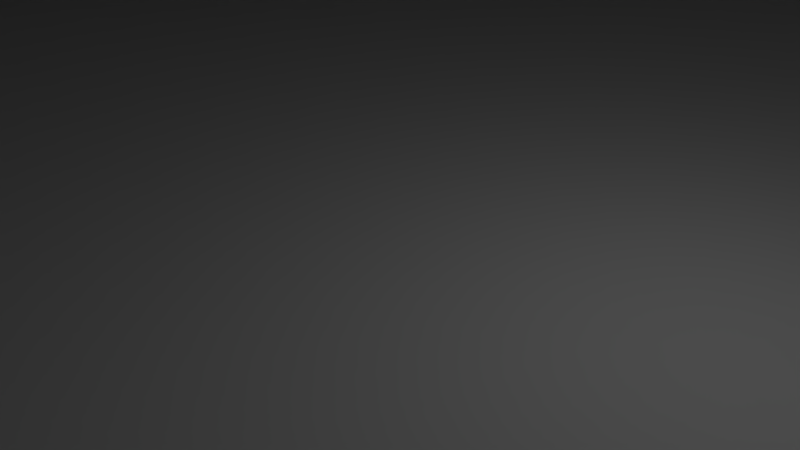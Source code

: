 # Source: canonBossV2.blend  (saved by Blender 2.78.0; exported with 4.5.12 LTS)
import bpy
from mathutils import Matrix  # noqa: F401  (used for matrix-valued properties, if any)

bpy.ops.wm.read_factory_settings(use_empty=True)
scene = bpy.context.scene
scene.name = 'Scene'

# ---- collections
col_collection_1 = bpy.data.collections.new('Collection 1'); scene.collection.children.link(col_collection_1)

# ---- world
world_world = bpy.data.worlds.new('World'); scene.world = world_world
world_world.color = (0.05088, 0.05088, 0.05088)
world_world.use_sun_shadow = False
world_world.sun_shadow_jitter_overblur = 0.0
world_world.cycles.sampling_method = 'MANUAL'

# ---- cameras
cam_camera = bpy.data.cameras.new('Camera')
cam_camera.clip_end = 100.0
cam_camera.lens = 35.0
cam_camera.sensor_width = 32.0
cam_camera.sensor_height = 18.0
cam_camera.ortho_scale = 7.314
cam_camera.dof.focus_distance = 0.0
cam_camera.dof.aperture_fstop = 128.0

# ---- lights
light_lamp = bpy.data.lights.new('Lamp', 'POINT')
light_lamp.transmission_factor = 0.0
light_lamp.cutoff_distance = 30.0
light_lamp.energy = 100.0
light_lamp.shadow_buffer_clip_start = 1.001
light_lamp.shadow_soft_size = 0.1
light_lamp.shadow_maximum_resolution = 0.006
light_lamp.use_absolute_resolution = True

# ---- meshes
me_cube_001 = bpy.data.meshes.new('Cube.001')
me_cube_001.from_pydata([(-1.0, -1.0, -1.0), (-1.0, -1.0, 1.0), (-0.6239, 1.479, -0.6239), (-0.6239, 1.479, 0.6239), (1.0, -1.0, -1.0), (1.0, -1.0, 1.0), (0.6239, 1.479, -0.6239), (0.6239, 1.479, 0.6239), (-0.6239, 3.068, 0.6239), (-0.6239, 3.068, -0.6239), (0.6239, 3.068, -0.6239), (0.6239, 3.068, 0.6239), (-0.6239, 17.74, 0.6239), (-0.6239, 17.74, -0.6239), (0.6239, 17.74, -0.6239), (0.6239, 17.74, 0.6239), (-1.227, 19.37, 1.227), (-1.227, 19.37, -1.227), (1.227, 19.37, -1.227), (1.227, 19.37, 1.227), (-1.227, 19.37, 1.227), (-1.227, 19.37, -1.227), (1.227, 19.37, -1.227), (1.227, 19.37, 1.227), (-1.227, 19.37, 1.227), (-1.227, 19.37, -1.227), (1.227, 19.37, -1.227), (1.227, 19.37, 1.227), (-1.227, 19.58, 1.227), (-1.227, 19.58, -1.227), (1.227, 19.58, -1.227), (1.227, 19.58, 1.227), (-0.6239, 17.74, 0.6239), (-0.6239, 17.74, -0.6239), (0.6239, 17.74, -0.6239), (0.6239, 17.74, 0.6239), (-1.227, 19.37, 1.227), (-1.227, 19.37, -1.227), (1.227, 19.37, -1.227), (1.227, 19.37, 1.227), (-1.227, 19.37, 1.227), (-1.227, 19.37, -1.227), (1.227, 19.37, -1.227), (1.227, 19.37, 1.227), (-1.227, 19.58, 1.227), (-1.227, 19.58, -1.227), (1.227, 19.58, -1.227), (1.227, 19.58, 1.227)], [], [(0, 1, 3, 2), (2, 3, 8, 9), (6, 7, 5, 4), (4, 5, 1, 0), (2, 6, 4, 0), (7, 3, 1, 5), (8, 11, 15, 12), (7, 6, 10, 11), (6, 2, 9, 10), (3, 7, 11, 8), (15, 14, 18, 19), (9, 8, 12, 13), (11, 10, 14, 15), (10, 9, 13, 14), (14, 13, 17, 18), (12, 15, 19, 16), (13, 12, 16, 17), (15, 14, 13, 12), (16, 19, 23, 20), (17, 16, 20, 21), (19, 18, 22, 23), (18, 17, 21, 22), (20, 23, 27, 24), (21, 20, 24, 25), (23, 22, 26, 27), (22, 21, 25, 26), (27, 26, 30, 31), (26, 25, 29, 30), (24, 27, 31, 28), (25, 24, 28, 29), (35, 39, 38, 34), (34, 38, 37, 33), (32, 36, 39, 35), (33, 37, 36, 32), (43, 47, 46, 42), (42, 46, 45, 41), (40, 44, 47, 43), (41, 45, 44, 40)])
me_cube_001.polygons.foreach_set('use_smooth', [True] * 38)
_uv = me_cube_001.uv_layers.new(name='UVMap')
_uv.uv.foreach_set('vector', [0.1703, 1.0, 0.0, 1.0, 0.03203, 0.867, 0.1383, 0.867, 0.1383, 0.867, 0.03203, 0.867, 0.03203, 0.7823, 0.1383, 0.7823, 0.3087, 0.133, 0.2024, 0.133, 0.1703, 3.817e-08, 0.3407, 0.0, 0.8297, 0.1067, 0.8297, 1.272e-08, 1.0, 0.0, 1.0, 0.1067, 0.5431, 0.867, 0.6493, 0.867, 0.6814, 1.0, 0.511, 1.0, 0.479, 0.133, 0.3727, 0.133, 0.3407, 3.181e-08, 0.511, 0.0, 0.3727, 0.2177, 0.479, 0.2177, 0.479, 1.0, 0.3727, 1.0, 0.2024, 0.133, 0.3087, 0.133, 0.3087, 0.2177, 0.2024, 0.2177, 0.6493, 0.867, 0.5431, 0.867, 0.5431, 0.7823, 0.6493, 0.7823, 0.3727, 0.133, 0.479, 0.133, 0.479, 0.2177, 0.3727, 0.2177, 0.6814, 0.3606, 0.6814, 0.294, 0.8297, 0.2619, 0.8297, 0.3928, 0.1383, 0.7823, 0.03203, 0.7823, 0.03203, 0.0, 0.1383, 0.0, 0.2024, 0.2177, 0.3087, 0.2177, 0.3087, 1.0, 0.2024, 1.0, 0.6493, 0.7823, 0.5431, 0.7823, 0.5431, 0.0, 0.6493, 0.0, 0.6814, 0.2297, 0.6814, 0.1631, 0.8297, 0.1309, 0.8297, 0.2619, 0.8297, 0.4249, 0.8297, 0.4915, 0.6814, 0.5237, 0.6814, 0.3928, 0.8297, 0.03217, 0.8297, 0.09876, 0.6814, 0.1309, 0.6814, 0.0, 0.8297, 0.1067, 0.8297, 0.1733, 0.9359, 0.1733, 0.9359, 0.1067, 0.0, 0.0, 0.0, 0.0, 0.0, 0.0, 0.0, 0.0, 0.0, 0.0, 0.0, 0.0, 0.0, 0.0, 0.0, 0.0, 0.0, 0.0, 0.0, 0.0, 0.0, 0.0, 0.0, 0.0, 0.0, 0.0, 0.0, 0.0, 0.0, 0.0, 0.0, 0.0, 0.0, 0.0, 0.0, 0.0, 0.0, 0.0, 0.0, 0.0, 0.0, 0.0, 0.0, 0.0, 0.0, 0.0, 0.0, 0.0, 0.0, 0.0, 0.0, 0.0, 0.0, 0.0, 0.0, 0.0, 0.0, 0.0, 0.0, 0.0, 0.0, 0.0, 0.0, 0.0, 0.8647, 0.1733, 0.8647, 0.3042, 0.8472, 0.3042, 0.8472, 0.1733, 0.8297, 0.4352, 0.8297, 0.3042, 0.8472, 0.3042, 0.8472, 0.4352, 0.8472, 0.1733, 0.8472, 0.3042, 0.8297, 0.3042, 0.8297, 0.1733, 0.8472, 0.4352, 0.8472, 0.3042, 0.8647, 0.3042, 0.8647, 0.4352, 0.6814, 0.3606, 0.8297, 0.3928, 0.8297, 0.2619, 0.6814, 0.294, 0.6814, 0.2297, 0.8297, 0.2619, 0.8297, 0.1309, 0.6814, 0.1631, 0.8297, 0.4249, 0.6814, 0.3928, 0.6814, 0.5237, 0.8297, 0.4915, 0.8297, 0.03217, 0.6814, 0.0, 0.6814, 0.1309, 0.8297, 0.09876, 0.8647, 0.1733, 0.8472, 0.1733, 0.8472, 0.3042, 0.8647, 0.3042, 0.8297, 0.4352, 0.8472, 0.4352, 0.8472, 0.3042, 0.8297, 0.3042, 0.8472, 0.1733, 0.8297, 0.1733, 0.8297, 0.3042, 0.8472, 0.3042, 0.8472, 0.4352, 0.8647, 0.4352, 0.8647, 0.3042, 0.8472, 0.3042])
_ca = me_cube_001.color_attributes.new('Col', 'BYTE_COLOR', 'CORNER')
_ca.data.foreach_set('color', [1.0, 0.009721, 0.01161, 1.0, 1.0, 0.009721, 0.01161, 1.0, 1.0, 0.009721, 0.01161, 1.0, 1.0, 0.009721, 0.01161, 1.0, 1.0, 0.009721, 0.01161, 1.0, 1.0, 0.009721, 0.01161, 1.0, 1.0, 0.009721, 0.01161, 1.0, 1.0, 0.009721, 0.01161, 1.0, 1.0, 0.009721, 0.01161, 1.0, 1.0, 0.009721, 0.01161, 1.0, 1.0, 0.009721, 0.01161, 1.0, 1.0, 0.009721, 0.01161, 1.0, 1.0, 0.009721, 0.01161, 1.0, 1.0, 0.009721, 0.01161, 1.0, 1.0, 0.009721, 0.01161, 1.0, 1.0, 0.009721, 0.01161, 1.0, 1.0, 0.009721, 0.01161, 1.0, 1.0, 0.009721, 0.01161, 1.0, 1.0, 0.009721, 0.01161, 1.0, 1.0, 0.009721, 0.01161, 1.0, 1.0, 0.009721, 0.01161, 1.0, 1.0, 0.009721, 0.01161, 1.0, 1.0, 0.009721, 0.01161, 1.0, 1.0, 0.009721, 0.01161, 1.0, 1.0, 0.009721, 0.01161, 1.0, 1.0, 0.009721, 0.01161, 1.0, 1.0, 0.009721, 0.01161, 1.0, 1.0, 0.009721, 0.01161, 1.0, 1.0, 0.009721, 0.01161, 1.0, 1.0, 0.009721, 0.01161, 1.0, 1.0, 0.009721, 0.01161, 1.0, 1.0, 0.009721, 0.01161, 1.0, 1.0, 0.009721, 0.01161, 1.0, 1.0, 0.009721, 0.01161, 1.0, 1.0, 0.009721, 0.01161, 1.0, 1.0, 0.009721, 0.01161, 1.0, 1.0, 0.009721, 0.01161, 1.0, 1.0, 0.009721, 0.01161, 1.0, 1.0, 0.009721, 0.01161, 1.0, 1.0, 0.009721, 0.01161, 1.0, 0.0, 0.0, 0.0, 1.0, 0.0, 0.0, 0.0, 1.0, 0.0, 0.0, 0.0, 1.0, 0.0, 0.0, 0.0, 1.0, 1.0, 0.009721, 0.01161, 1.0, 1.0, 0.009721, 0.01161, 1.0, 1.0, 0.009721, 0.01161, 1.0, 1.0, 0.009721, 0.01161, 1.0, 1.0, 0.009721, 0.01161, 1.0, 1.0, 0.009721, 0.01161, 1.0, 1.0, 0.009721, 0.01161, 1.0, 1.0, 0.009721, 0.01161, 1.0, 1.0, 0.009721, 0.01161, 1.0, 1.0, 0.009721, 0.01161, 1.0, 1.0, 0.009721, 0.01161, 1.0, 1.0, 0.009721, 0.01161, 1.0, 0.0, 0.0, 0.0, 1.0, 0.0, 0.0, 0.0, 1.0, 0.0, 0.0, 0.0, 1.0, 0.0, 0.0, 0.0, 1.0, 0.0, 0.0, 0.0, 1.0, 0.0, 0.0, 0.0, 1.0, 0.0, 0.0, 0.0, 1.0, 0.0, 0.0, 0.0, 1.0, 0.0, 0.0, 0.0, 1.0, 0.0, 0.0, 0.0, 1.0, 0.0, 0.0, 0.0, 1.0, 0.0, 0.0, 0.0, 1.0, 0.0, 0.0, 0.0, 1.0, 0.0, 0.0, 0.0, 1.0, 0.0, 0.0, 0.0, 1.0, 0.0, 0.0, 0.0, 1.0, 1.0, 1.0, 1.0, 1.0, 1.0, 1.0, 1.0, 1.0, 1.0, 1.0, 1.0, 1.0, 1.0, 1.0, 1.0, 1.0, 1.0, 1.0, 1.0, 1.0, 1.0, 1.0, 1.0, 1.0, 1.0, 1.0, 1.0, 1.0, 1.0, 1.0, 1.0, 1.0, 1.0, 1.0, 1.0, 1.0, 1.0, 1.0, 1.0, 1.0, 1.0, 1.0, 1.0, 1.0, 1.0, 1.0, 1.0, 1.0, 1.0, 1.0, 1.0, 1.0, 1.0, 1.0, 1.0, 1.0, 1.0, 1.0, 1.0, 1.0, 1.0, 1.0, 1.0, 1.0, 1.0, 1.0, 1.0, 1.0, 1.0, 1.0, 1.0, 1.0, 1.0, 1.0, 1.0, 1.0, 1.0, 1.0, 1.0, 1.0, 1.0, 1.0, 1.0, 1.0, 1.0, 1.0, 1.0, 1.0, 1.0, 1.0, 1.0, 1.0, 1.0, 1.0, 1.0, 1.0, 1.0, 1.0, 1.0, 1.0, 1.0, 1.0, 1.0, 1.0, 1.0, 1.0, 1.0, 1.0, 1.0, 1.0, 1.0, 1.0, 1.0, 1.0, 1.0, 1.0, 1.0, 1.0, 1.0, 1.0, 1.0, 1.0, 1.0, 1.0, 1.0, 1.0, 1.0, 1.0, 1.0, 0.1248, 0.002125, 1.0, 1.0, 0.1248, 0.002125, 1.0, 1.0, 0.1248, 0.002125, 1.0, 1.0, 0.1248, 0.002125, 1.0, 1.0, 0.1248, 0.002125, 1.0, 1.0, 0.1248, 0.002125, 1.0, 1.0, 0.1248, 0.002125, 1.0, 1.0, 0.1248, 0.002125, 1.0, 1.0, 0.1248, 0.002125, 1.0, 1.0, 0.1248, 0.002125, 1.0, 1.0, 0.1248, 0.002125, 1.0, 1.0, 0.1248, 0.002125, 1.0, 1.0, 0.1248, 0.002125, 1.0, 1.0, 0.1248, 0.002125, 1.0, 1.0, 0.1248, 0.002125, 1.0, 1.0, 0.1248, 0.002125, 1.0, 0.0, 0.0, 0.0, 1.0, 0.0, 0.0, 0.0, 1.0, 0.0, 0.0, 0.0, 1.0, 0.0, 0.0, 0.0, 1.0, 0.0, 0.0, 0.0, 1.0, 0.0, 0.0, 0.0, 1.0, 0.0, 0.0, 0.0, 1.0, 0.0, 0.0, 0.0, 1.0, 0.0, 0.0, 0.0, 1.0, 0.0, 0.0, 0.0, 1.0, 0.0, 0.0, 0.0, 1.0, 0.0, 0.0, 0.0, 1.0, 0.0, 0.0, 0.0, 1.0, 0.0, 0.0, 0.0, 1.0, 0.0, 0.0, 0.0, 1.0, 0.0, 0.0, 0.0, 1.0, 1.0, 0.1248, 0.002125, 1.0, 1.0, 0.1248, 0.002125, 1.0, 1.0, 0.1248, 0.002125, 1.0, 1.0, 0.1248, 0.002125, 1.0, 1.0, 0.1248, 0.002125, 1.0, 1.0, 0.1248, 0.002125, 1.0, 1.0, 0.1248, 0.002125, 1.0, 1.0, 0.1248, 0.002125, 1.0, 1.0, 0.1248, 0.002125, 1.0, 1.0, 0.1248, 0.002125, 1.0, 1.0, 0.1248, 0.002125, 1.0, 1.0, 0.1248, 0.002125, 1.0, 1.0, 0.1248, 0.002125, 1.0, 1.0, 0.1248, 0.002125, 1.0, 1.0, 0.1248, 0.002125, 1.0, 1.0, 0.1248, 0.002125, 1.0])
me_cube_001.use_remesh_preserve_volume = False
me_cube_001.use_remesh_preserve_attributes = False
me_cube_001.use_mirror_vertex_groups = False
me_cube_001.use_paint_bone_selection = False
me_cube_001.use_paint_mask = True
me_cube_001.update()
me_sphere = bpy.data.meshes.new('Sphere')
me_sphere.from_pydata([(0.03806, 0.1913, 0.9808), (0.07466, 0.3753, 0.9239), (0.1084, 0.5449, 0.8315), (0.2503, 0.6758, 0.7148), (0.1966, 0.5464, 0.8298), (0.1802, 0.9061, 0.3827), (0.1913, 0.9619, 0.1951), (0.1951, 0.9808, 7.55e-08), (0.07466, 0.1802, 0.9808), (0.1464, 0.3536, 0.9239), (0.2126, 0.5133, 0.8315), (0.2706, 0.6533, 0.7071), (0.3182, 0.7682, 0.5556), (0.3536, 0.8536, 0.3827), (0.3753, 0.9061, 0.1951), (0.3827, 0.9239, 7.55e-08), (0.1084, 0.1622, 0.9808), (0.2126, 0.3182, 0.9239), (0.3087, 0.4619, 0.8315), (0.3928, 0.5879, 0.7071), (0.4619, 0.6913, 0.5556), (0.5133, 0.7682, 0.3827), (0.5449, 0.8155, 0.1951), (0.5556, 0.8315, 7.55e-08), (0.1379, 0.1379, 0.9808), (0.2706, 0.2706, 0.9239), (0.3928, 0.3928, 0.8315), (0.5, 0.5, 0.7071), (0.5879, 0.5879, 0.5556), (0.6533, 0.6533, 0.3827), (0.6935, 0.6935, 0.1951), (0.7071, 0.7071, 7.55e-08), (0.1622, 0.1084, 0.9808), (0.3182, 0.2126, 0.9239), (0.4619, 0.3087, 0.8315), (0.5879, 0.3928, 0.7071), (0.6913, 0.4619, 0.5556), (0.7682, 0.5133, 0.3827), (0.8155, 0.5449, 0.1951), (0.8315, 0.5556, 7.55e-08), (0.1802, 0.07466, 0.9808), (0.3536, 0.1464, 0.9239), (0.5133, 0.2126, 0.8315), (0.6533, 0.2706, 0.7071), (0.7682, 0.3182, 0.5556), (0.8536, 0.3536, 0.3827), (0.9061, 0.3753, 0.1951), (0.9239, 0.3827, 7.55e-08), (0.1913, 0.03806, 0.9808), (0.3753, 0.07466, 0.9239), (0.5449, 0.1084, 0.8315), (0.6935, 0.1379, 0.7071), (0.8155, 0.1622, 0.5556), (0.9061, 0.1802, 0.3827), (0.9619, 0.1913, 0.1951), (0.9808, 0.1951, 7.55e-08), (0.1951, -3.266e-07, 0.9808), (0.3827, -3.192e-07, 0.9239), (0.5556, -3.117e-07, 0.8315), (0.7071, -3.192e-07, 0.7071), (0.8315, -3.341e-07, 0.5556), (0.9239, -2.745e-07, 0.3827), (0.9808, -3.937e-07, 0.1951), (1.0, -3.788e-07, 7.55e-08), (0.1913, -0.03806, 0.9808), (0.3753, -0.07466, 0.9239), (0.5449, -0.1084, 0.8315), (0.6935, -0.138, 0.7071), (0.8155, -0.1622, 0.5556), (0.9061, -0.1802, 0.3827), (0.9619, -0.1913, 0.1951), (0.9808, -0.1951, 7.55e-08), (0.1802, -0.07466, 0.9808), (0.3536, -0.1464, 0.9239), (0.5133, -0.2126, 0.8315), (0.6533, -0.2706, 0.7071), (0.7682, -0.3182, 0.5556), (0.8536, -0.3536, 0.3827), (0.9061, -0.3753, 0.1951), (0.9239, -0.3827, 7.55e-08), (0.1622, -0.1084, 0.9808), (0.3182, -0.2126, 0.9239), (0.4619, -0.3087, 0.8315), (0.5879, -0.3928, 0.7071), (0.6913, -0.4619, 0.5556), (0.7682, -0.5133, 0.3827), (0.8155, -0.5449, 0.1951), (0.8315, -0.5556, 7.55e-08), (0.1379, -0.138, 0.9808), (0.2706, -0.2706, 0.9239), (0.3928, -0.3928, 0.8315), (0.5, -0.5, 0.7071), (0.5879, -0.5879, 0.5556), (0.6533, -0.6533, 0.3827), (0.6935, -0.6935, 0.1951), (0.7071, -0.7071, 7.55e-08), (0.1084, -0.1622, 0.9808), (0.2126, -0.3182, 0.9239), (0.3087, -0.4619, 0.8315), (0.3928, -0.5879, 0.7071), (0.4619, -0.6913, 0.5556), (0.5133, -0.7682, 0.3827), (0.5449, -0.8155, 0.1951), (0.5556, -0.8315, 7.55e-08), (0.07466, -0.1802, 0.9808), (0.1464, -0.3536, 0.9239), (0.2126, -0.5133, 0.8315), (0.2706, -0.6533, 0.7071), (0.3182, -0.7682, 0.5556), (0.3536, -0.8536, 0.3827), (0.3753, -0.9061, 0.1951), (0.3827, -0.9239, 7.55e-08), (0.03806, -0.1913, 0.9808), (0.07466, -0.3753, 0.9239), (0.1084, -0.5449, 0.8315), (0.1379, -0.6935, 0.7071), (0.1622, -0.8155, 0.5556), (0.1802, -0.9061, 0.3827), (0.1913, -0.9619, 0.1951), (0.1951, -0.9808, 7.55e-08), (-7.212e-09, -0.1951, 0.9808), (4.122e-08, -0.3827, 0.9239), (2.632e-08, -0.5556, 0.8315), (-2.584e-08, -0.7071, 0.7071), (-8.544e-08, -0.8315, 0.5556), (6.357e-08, -0.9239, 0.3827), (-8.544e-08, -0.9808, 0.1951), (-1.003e-07, -1.0, 7.55e-08), (-0.03806, -0.1913, 0.9808), (-0.07466, -0.3753, 0.9239), (-0.1084, -0.5449, 0.8315), (-0.1379, -0.6935, 0.7071), (-0.1622, -0.8155, 0.5556), (-0.1802, -0.9061, 0.3827), (-0.1913, -0.9619, 0.1951), (-0.1951, -0.9808, 7.55e-08), (-0.07466, -0.1802, 0.9808), (-0.1464, -0.3536, 0.9239), (-0.2126, -0.5133, 0.8315), (-0.2706, -0.6533, 0.7071), (-0.3182, -0.7682, 0.5556), (-0.3536, -0.8536, 0.3827), (-0.3753, -0.9061, 0.1951), (-0.3827, -0.9239, 7.55e-08), (-1.81e-07, -5.968e-07, 1.0), (-0.1084, -0.1622, 0.9808), (-0.2126, -0.3182, 0.9239), (-0.3087, -0.4619, 0.8315), (-0.3928, -0.5879, 0.7071), (-0.4619, -0.6913, 0.5556), (-0.5133, -0.7682, 0.3827), (-0.5449, -0.8155, 0.1951), (-0.5556, -0.8315, 7.55e-08), (-0.1379, -0.138, 0.9808), (-0.2706, -0.2706, 0.9239), (-0.3928, -0.3928, 0.8315), (-0.5, -0.5, 0.7071), (-0.5879, -0.5879, 0.5556), (-0.6533, -0.6533, 0.3827), (-0.6935, -0.6935, 0.1951), (-0.7071, -0.7071, 7.55e-08), (-0.1622, -0.1084, 0.9808), (-0.3182, -0.2126, 0.9239), (-0.4619, -0.3087, 0.8315), (-0.5879, -0.3928, 0.7071), (-0.6913, -0.4619, 0.5556), (-0.7682, -0.5133, 0.3827), (-0.8155, -0.5449, 0.1951), (-0.8315, -0.5556, 7.55e-08), (-0.1802, -0.07466, 0.9808), (-0.3536, -0.1464, 0.9239), (-0.5133, -0.2126, 0.8315), (-0.6533, -0.2706, 0.7071), (-0.7682, -0.3182, 0.5556), (-0.8536, -0.3536, 0.3827), (-0.9061, -0.3753, 0.1951), (-0.9239, -0.3827, 7.55e-08), (-0.1913, -0.03806, 0.9808), (-0.3753, -0.07466, 0.9239), (-0.5449, -0.1084, 0.8315), (-0.6935, -0.1379, 0.7071), (-0.8155, -0.1622, 0.5556), (-0.9061, -0.1802, 0.3827), (-0.9619, -0.1913, 0.1951), (-0.9808, -0.1951, 7.55e-08), (-0.1951, -3.117e-07, 0.9808), (-0.3827, -2.819e-07, 0.9239), (-0.5556, -2.819e-07, 0.8315), (-0.7071, -1.851e-07, 0.7071), (-0.8315, -1.404e-07, 0.5556), (-0.9239, -3.192e-07, 0.3827), (-0.9808, -9.567e-08, 0.1951), (-1.0, -1.404e-07, 7.55e-08), (-0.1913, 0.03806, 0.9808), (-0.3753, 0.07466, 0.9239), (-0.5449, 0.1084, 0.8315), (-0.6935, 0.1379, 0.7071), (-0.8155, 0.1622, 0.5556), (-0.9061, 0.1802, 0.3827), (-0.9619, 0.1913, 0.1951), (-0.9808, 0.1951, 7.55e-08), (-0.1802, 0.07466, 0.9808), (-0.3536, 0.1464, 0.9239), (-0.5133, 0.2126, 0.8315), (-0.6533, 0.2706, 0.7071), (-0.7682, 0.3182, 0.5556), (-0.8536, 0.3536, 0.3827), (-0.9061, 0.3753, 0.1951), (-0.9239, 0.3827, 7.55e-08), (-0.1622, 0.1084, 0.9808), (-0.3182, 0.2126, 0.9239), (-0.4619, 0.3087, 0.8315), (-0.5879, 0.3928, 0.7071), (-0.6913, 0.4619, 0.5556), (-0.7682, 0.5133, 0.3827), (-0.8155, 0.5449, 0.1951), (-0.8315, 0.5556, 7.55e-08), (-0.1379, 0.1379, 0.9808), (-0.2706, 0.2706, 0.9239), (-0.3928, 0.3928, 0.8315), (-0.5, 0.5, 0.7071), (-0.5879, 0.5879, 0.5556), (-0.6533, 0.6533, 0.3827), (-0.6935, 0.6935, 0.1951), (-0.7071, 0.7071, 7.55e-08), (-0.1084, 0.1622, 0.9808), (-0.2126, 0.3182, 0.9239), (-0.3087, 0.4619, 0.8315), (-0.3928, 0.5879, 0.7071), (-0.4619, 0.6913, 0.5556), (-0.5133, 0.7682, 0.3827), (-0.5449, 0.8155, 0.1951), (-0.5556, 0.8315, 7.55e-08), (-0.07466, 0.1802, 0.9808), (-0.1464, 0.3536, 0.9239), (-0.2126, 0.5133, 0.8315), (-0.2706, 0.6533, 0.7071), (-0.3182, 0.7682, 0.5556), (-0.3536, 0.8536, 0.3827), (-0.3753, 0.9061, 0.1951), (-0.3827, 0.9239, 7.55e-08), (-0.03806, 0.1913, 0.9808), (-0.07466, 0.3753, 0.9239), (-0.1084, 0.5449, 0.8315), (0.1667, 0.9097, 0.4148), (0.15, 0.8259, 0.5747), (-0.1802, 0.9061, 0.3827), (-0.1913, 0.9619, 0.1951), (-0.1951, 0.9808, 7.55e-08), (3.749e-08, 0.1951, 0.9808), (7.847e-08, 0.3827, 0.9239), (1.083e-07, 0.5556, 0.8315), (0.1276, 0.7131, 0.7148), (0.1002, 0.5756, 0.8298), (6.357e-08, 0.9239, 0.3827), (2.573e-07, 0.9808, 0.1951), (2.722e-07, 1.0, 7.55e-08), (0.1002, 0.5756, 0.8298), (0.1276, 0.7131, 0.7148), (0.15, 0.8259, 0.5747), (0.1667, 0.9097, 0.4148), (0.1966, 0.5464, 0.8298), (0.2503, 0.6758, 0.7148), (0.2943, 0.7821, 0.5747), (0.327, 0.8611, 0.4148), (-0.1966, 0.5464, 0.8298), (-0.2503, 0.6758, 0.7148), (-0.2943, 0.7821, 0.5747), (-0.327, 0.8611, 0.4148), (-0.1002, 0.5756, 0.8298), (-0.1276, 0.7131, 0.7148), (-0.15, 0.8259, 0.5747), (-0.1667, 0.9097, 0.4148), (9.785e-08, 0.5855, 0.8298), (1.392e-07, 0.7256, 0.7148), (2.494e-07, 0.8406, 0.5747), (5.65e-08, 0.9261, 0.4148), (0.2943, 0.7821, 0.5747), (0.327, 0.8611, 0.4148), (-0.1966, 0.5464, 0.8298), (-0.2503, 0.6758, 0.7148), (-0.2943, 0.7821, 0.5747), (-0.327, 0.8611, 0.4148), (-0.1002, 0.5756, 0.8298), (-0.1276, 0.7131, 0.7148), (-0.15, 0.8259, 0.5747), (-0.1667, 0.9097, 0.4148), (9.785e-08, 0.5855, 0.8298), (1.392e-07, 0.7256, 0.7148), (2.494e-07, 0.8406, 0.5747), (5.65e-08, 0.9261, 0.4148), (0.2503, 0.6758, 0.7148), (0.1966, 0.5464, 0.8298), (0.1667, 0.9097, 0.4148), (0.15, 0.8259, 0.5747), (0.1276, 0.7131, 0.7148), (0.1002, 0.5756, 0.8298), (0.2943, 0.7821, 0.5747), (0.327, 0.8611, 0.4148), (-0.1966, 0.5464, 0.8298), (-0.2503, 0.6758, 0.7148), (-0.2943, 0.7821, 0.5747), (-0.327, 0.8611, 0.4148), (-0.1002, 0.5756, 0.8298), (-0.1276, 0.7131, 0.7148), (-0.15, 0.8259, 0.5747), (-0.1667, 0.9097, 0.4148), (9.785e-08, 0.5855, 0.8298), (1.392e-07, 0.7256, 0.7148), (2.494e-07, 0.8406, 0.5747), (5.65e-08, 0.9261, 0.4148)], [], [(255, 254, 5, 6), (256, 255, 6, 7), (249, 144, 0), (250, 249, 0, 1), (251, 250, 1, 2), (12, 13, 264, 263), (238, 237, 267, 268), (246, 238, 268, 272), (11, 12, 263, 262), (6, 5, 13, 14), (7, 6, 14, 15), (0, 144, 8), (1, 0, 8, 9), (2, 1, 9, 10), (5, 254, 276, 260), (237, 236, 266, 267), (9, 8, 16, 17), (10, 9, 17, 18), (11, 10, 18, 19), (12, 11, 19, 20), (13, 12, 20, 21), (14, 13, 21, 22), (15, 14, 22, 23), (8, 144, 16), (21, 20, 28, 29), (22, 21, 29, 30), (23, 22, 30, 31), (16, 144, 24), (17, 16, 24, 25), (18, 17, 25, 26), (19, 18, 26, 27), (20, 19, 27, 28), (26, 25, 33, 34), (27, 26, 34, 35), (28, 27, 35, 36), (29, 28, 36, 37), (30, 29, 37, 38), (31, 30, 38, 39), (24, 144, 32), (25, 24, 32, 33), (38, 37, 45, 46), (39, 38, 46, 47), (32, 144, 40), (33, 32, 40, 41), (34, 33, 41, 42), (35, 34, 42, 43), (36, 35, 43, 44), (37, 36, 44, 45), (43, 42, 50, 51), (44, 43, 51, 52), (45, 44, 52, 53), (46, 45, 53, 54), (47, 46, 54, 55), (40, 144, 48), (41, 40, 48, 49), (42, 41, 49, 50), (55, 54, 62, 63), (48, 144, 56), (49, 48, 56, 57), (50, 49, 57, 58), (51, 50, 58, 59), (52, 51, 59, 60), (53, 52, 60, 61), (54, 53, 61, 62), (59, 58, 66, 67), (60, 59, 67, 68), (61, 60, 68, 69), (62, 61, 69, 70), (63, 62, 70, 71), (56, 144, 64), (57, 56, 64, 65), (58, 57, 65, 66), (71, 70, 78, 79), (64, 144, 72), (65, 64, 72, 73), (66, 65, 73, 74), (67, 66, 74, 75), (68, 67, 75, 76), (69, 68, 76, 77), (70, 69, 77, 78), (76, 75, 83, 84), (77, 76, 84, 85), (78, 77, 85, 86), (79, 78, 86, 87), (72, 144, 80), (73, 72, 80, 81), (74, 73, 81, 82), (75, 74, 82, 83), (80, 144, 88), (81, 80, 88, 89), (82, 81, 89, 90), (83, 82, 90, 91), (84, 83, 91, 92), (85, 84, 92, 93), (86, 85, 93, 94), (87, 86, 94, 95), (92, 91, 99, 100), (93, 92, 100, 101), (94, 93, 101, 102), (95, 94, 102, 103), (88, 144, 96), (89, 88, 96, 97), (90, 89, 97, 98), (91, 90, 98, 99), (97, 96, 104, 105), (98, 97, 105, 106), (99, 98, 106, 107), (100, 99, 107, 108), (101, 100, 108, 109), (102, 101, 109, 110), (103, 102, 110, 111), (96, 144, 104), (109, 108, 116, 117), (110, 109, 117, 118), (111, 110, 118, 119), (104, 144, 112), (105, 104, 112, 113), (106, 105, 113, 114), (107, 106, 114, 115), (108, 107, 115, 116), (114, 113, 121, 122), (115, 114, 122, 123), (116, 115, 123, 124), (117, 116, 124, 125), (118, 117, 125, 126), (119, 118, 126, 127), (112, 144, 120), (113, 112, 120, 121), (126, 125, 133, 134), (127, 126, 134, 135), (120, 144, 128), (121, 120, 128, 129), (122, 121, 129, 130), (123, 122, 130, 131), (124, 123, 131, 132), (125, 124, 132, 133), (130, 129, 137, 138), (131, 130, 138, 139), (132, 131, 139, 140), (133, 132, 140, 141), (134, 133, 141, 142), (135, 134, 142, 143), (128, 144, 136), (129, 128, 136, 137), (142, 141, 150, 151), (143, 142, 151, 152), (136, 144, 145), (137, 136, 145, 146), (138, 137, 146, 147), (139, 138, 147, 148), (140, 139, 148, 149), (141, 140, 149, 150), (148, 147, 155, 156), (149, 148, 156, 157), (150, 149, 157, 158), (151, 150, 158, 159), (152, 151, 159, 160), (145, 144, 153), (146, 145, 153, 154), (147, 146, 154, 155), (160, 159, 167, 168), (153, 144, 161), (154, 153, 161, 162), (155, 154, 162, 163), (156, 155, 163, 164), (157, 156, 164, 165), (158, 157, 165, 166), (159, 158, 166, 167), (164, 163, 171, 172), (165, 164, 172, 173), (166, 165, 173, 174), (167, 166, 174, 175), (168, 167, 175, 176), (161, 144, 169), (162, 161, 169, 170), (163, 162, 170, 171), (176, 175, 183, 184), (169, 144, 177), (170, 169, 177, 178), (171, 170, 178, 179), (172, 171, 179, 180), (173, 172, 180, 181), (174, 173, 181, 182), (175, 174, 182, 183), (181, 180, 188, 189), (182, 181, 189, 190), (183, 182, 190, 191), (184, 183, 191, 192), (177, 144, 185), (178, 177, 185, 186), (179, 178, 186, 187), (180, 179, 187, 188), (186, 185, 193, 194), (187, 186, 194, 195), (188, 187, 195, 196), (189, 188, 196, 197), (190, 189, 197, 198), (191, 190, 198, 199), (192, 191, 199, 200), (185, 144, 193), (198, 197, 205, 206), (199, 198, 206, 207), (200, 199, 207, 208), (193, 144, 201), (194, 193, 201, 202), (195, 194, 202, 203), (196, 195, 203, 204), (197, 196, 204, 205), (202, 201, 209, 210), (203, 202, 210, 211), (204, 203, 211, 212), (205, 204, 212, 213), (206, 205, 213, 214), (207, 206, 214, 215), (208, 207, 215, 216), (201, 144, 209), (214, 213, 221, 222), (215, 214, 222, 223), (216, 215, 223, 224), (209, 144, 217), (210, 209, 217, 218), (211, 210, 218, 219), (212, 211, 219, 220), (213, 212, 220, 221), (219, 218, 226, 227), (220, 219, 227, 228), (221, 220, 228, 229), (222, 221, 229, 230), (223, 222, 230, 231), (224, 223, 231, 232), (217, 144, 225), (218, 217, 225, 226), (231, 230, 238, 239), (232, 231, 239, 240), (225, 144, 233), (226, 225, 233, 234), (227, 226, 234, 235), (228, 227, 235, 236), (229, 228, 236, 237), (230, 229, 237, 238), (235, 234, 242, 243), (10, 11, 262, 261), (236, 235, 265, 266), (254, 246, 272, 276), (239, 238, 246, 247), (240, 239, 247, 248), (233, 144, 241), (234, 233, 241, 242), (247, 246, 254, 255), (15, 23, 31, 39, 47, 55, 63, 71, 79, 87, 95, 103, 111, 119, 127, 135, 143, 152, 160, 168, 176, 184, 192, 200, 208, 216, 224, 232, 240, 248, 256, 7), (248, 247, 255, 256), (241, 144, 249), (242, 241, 249, 250), (243, 242, 250, 251), (13, 5, 260, 264), (251, 2, 257, 273), (235, 243, 269, 265), (274, 273, 257, 258), (275, 274, 258, 259), (276, 275, 259, 260), (260, 259, 263, 264), (258, 257, 261, 262), (259, 258, 262, 263), (266, 265, 269, 270), (267, 266, 270, 271), (268, 267, 271, 272), (270, 269, 273, 274), (271, 270, 274, 275), (272, 271, 275, 276), (243, 251, 273, 269), (2, 10, 261, 257), (288, 287, 253, 252), (289, 288, 252, 245), (290, 289, 245, 244), (244, 245, 277, 278), (252, 253, 4, 3), (245, 252, 3, 277), (280, 279, 283, 284), (281, 280, 284, 285), (282, 281, 285, 286), (284, 283, 287, 288), (285, 284, 288, 289), (286, 285, 289, 290), (308, 307, 296, 295), (309, 308, 295, 294), (310, 309, 294, 293), (293, 294, 297, 298), (295, 296, 292, 291), (294, 295, 291, 297), (300, 299, 303, 304), (301, 300, 304, 305), (302, 301, 305, 306), (304, 303, 307, 308), (305, 304, 308, 309), (306, 305, 309, 310)])
me_sphere.polygons.foreach_set('use_smooth', [True] * 295)
_uv = me_sphere.uv_layers.new(name='UVMap')
_uv.uv.foreach_set('vector', [0.4467, 0.5694, 0.4964, 0.5709, 0.4964, 0.6182, 0.4467, 0.6197, 0.4962, 0.8069, 0.4467, 0.8064, 0.4467, 0.7562, 0.4962, 0.7557, 0.9901, 0.5472, 0.9408, 0.5522, 0.9882, 0.5374, 0.8311, 0.04879, 0.8564, 0.005631, 0.8652, 0.009806, 0.8483, 0.05698, 0.8065, 0.09329, 0.8311, 0.04879, 0.8483, 0.05698, 0.8314, 0.1052, 0.1062, 0.8881, 0.1083, 0.9391, 0.1004, 0.9317, 0.09842, 0.8845, 0.2979, 0.6825, 0.2939, 0.732, 0.286, 0.7352, 0.2897, 0.6895, 0.4929, 0.7163, 0.4929, 0.6689, 0.501, 0.6762, 0.501, 0.7199, 0.1083, 0.8385, 0.1062, 0.8881, 0.09842, 0.8845, 0.1004, 0.8386, 0.4467, 0.6197, 0.4964, 0.6182, 0.499, 0.6646, 0.4495, 0.6689, 0.4, 0.966, 0.3503, 0.9645, 0.3512, 0.9153, 0.4009, 0.9158, 0.9882, 0.5374, 0.9408, 0.5522, 0.9845, 0.5281, 0.8483, 0.05698, 0.8652, 0.009806, 0.8746, 0.01237, 0.8666, 0.062, 0.8314, 0.1052, 0.8483, 0.05698, 0.8666, 0.062, 0.8581, 0.1125, 0.2943, 0.8803, 0.2943, 0.9276, 0.2862, 0.9277, 0.2862, 0.8839, 0.2939, 0.732, 0.2939, 0.7831, 0.286, 0.7824, 0.286, 0.7352, 0.8666, 0.062, 0.8746, 0.01237, 0.8842, 0.01321, 0.8855, 0.06365, 0.8581, 0.1125, 0.8666, 0.062, 0.8855, 0.06365, 0.8855, 0.1149, 0.8493, 0.1618, 0.8581, 0.1125, 0.8855, 0.1149, 0.8842, 0.1649, 0.1212, 0.7326, 0.1189, 0.7837, 0.08421, 0.7843, 0.08032, 0.7332, 0.1212, 0.6825, 0.1212, 0.7326, 0.08032, 0.7332, 0.07578, 0.6832, 0.3512, 0.9153, 0.3025, 0.9138, 0.3025, 0.8665, 0.3512, 0.865, 0.4009, 0.9158, 0.3512, 0.9153, 0.3512, 0.865, 0.4009, 0.8645, 0.9845, 0.5281, 0.9408, 0.5522, 0.9791, 0.5198, 0.07578, 0.6832, 0.08032, 0.7332, 0.03941, 0.7392, 0.03032, 0.6899, 0.4467, 0.5765, 0.4407, 0.6272, 0.3958, 0.6222, 0.399, 0.5713, 0.4009, 0.8645, 0.3512, 0.865, 0.3503, 0.8157, 0.4, 0.8143, 0.9791, 0.5198, 0.9408, 0.5522, 0.9722, 0.5127, 0.8491, 0.7799, 0.8166, 0.818, 0.8087, 0.8124, 0.8336, 0.769, 0.8802, 0.74, 0.8491, 0.7799, 0.8336, 0.769, 0.8578, 0.7242, 0.08421, 0.7843, 0.08729, 0.8345, 0.05996, 0.8385, 0.04941, 0.7893, 0.08032, 0.7332, 0.08421, 0.7843, 0.04941, 0.7893, 0.03941, 0.7392, 0.8578, 0.7242, 0.8336, 0.769, 0.8163, 0.761, 0.8327, 0.7126, 0.8802, 0.6799, 0.8578, 0.7242, 0.8327, 0.7126, 0.8483, 0.6651, 0.03941, 0.7392, 0.04941, 0.7893, 0.0159, 0.7988, 0.0, 0.7503, 0.3958, 0.6222, 0.3918, 0.6729, 0.3505, 0.6714, 0.3499, 0.6205, 0.399, 0.5713, 0.3958, 0.6222, 0.3499, 0.6205, 0.3503, 0.5695, 0.4013, 0.522, 0.399, 0.5713, 0.3503, 0.5695, 0.3516, 0.5201, 0.9722, 0.5127, 0.9408, 0.5522, 0.9642, 0.5072, 0.8336, 0.769, 0.8087, 0.8124, 0.7999, 0.8084, 0.8163, 0.761, 0.3503, 0.5695, 0.3499, 0.6205, 0.3049, 0.6222, 0.3025, 0.5713, 0.3516, 0.5201, 0.3503, 0.5695, 0.3025, 0.5713, 0.3029, 0.522, 0.9642, 0.5072, 0.9408, 0.5522, 0.9552, 0.5034, 0.8163, 0.761, 0.7999, 0.8084, 0.7905, 0.8059, 0.7979, 0.7562, 0.8327, 0.7126, 0.8163, 0.761, 0.7979, 0.7562, 0.8059, 0.7056, 0.8483, 0.6651, 0.8327, 0.7126, 0.8059, 0.7056, 0.8142, 0.6562, 0.5856, 0.4911, 0.6303, 0.5131, 0.6173, 0.545, 0.5702, 0.5286, 0.3499, 0.6205, 0.3505, 0.6714, 0.31, 0.6729, 0.3049, 0.6222, 0.8142, 0.6562, 0.8059, 0.7056, 0.7785, 0.7035, 0.7793, 0.6535, 0.5702, 0.5286, 0.6173, 0.545, 0.6081, 0.5795, 0.5595, 0.5692, 0.5236, 0.5147, 0.5702, 0.5286, 0.5595, 0.5692, 0.5116, 0.5598, 0.8429, 0.5024, 0.8916, 0.5062, 0.8912, 0.5526, 0.8425, 0.5517, 0.7932, 0.5014, 0.8429, 0.5024, 0.8425, 0.5517, 0.7928, 0.5517, 0.9552, 0.5034, 0.9408, 0.5522, 0.9457, 0.5014, 0.7979, 0.7562, 0.7905, 0.8059, 0.7808, 0.8052, 0.779, 0.7547, 0.8059, 0.7056, 0.7979, 0.7562, 0.779, 0.7547, 0.7785, 0.7035, 0.7928, 0.5517, 0.8425, 0.5517, 0.8429, 0.6019, 0.7932, 0.6029, 0.9457, 0.5014, 0.9408, 0.5522, 0.936, 0.5014, 0.1446, 0.7262, 0.1697, 0.6825, 0.1784, 0.6865, 0.1617, 0.7339, 0.1212, 0.7713, 0.1446, 0.7262, 0.1617, 0.7339, 0.146, 0.7825, 0.6081, 0.5795, 0.6558, 0.5904, 0.6519, 0.6186, 0.6032, 0.6154, 0.5595, 0.5692, 0.6081, 0.5795, 0.6032, 0.6154, 0.5537, 0.6114, 0.5116, 0.5598, 0.5595, 0.5692, 0.5537, 0.6114, 0.5052, 0.6067, 0.8425, 0.5517, 0.8912, 0.5526, 0.8916, 0.6, 0.8429, 0.6019, 0.132, 0.8304, 0.146, 0.7825, 0.1728, 0.7892, 0.166, 0.8389, 0.5537, 0.6114, 0.6032, 0.6154, 0.6027, 0.6512, 0.5531, 0.6535, 0.5052, 0.6067, 0.5537, 0.6114, 0.5531, 0.6535, 0.5045, 0.6535, 0.6395, 0.7613, 0.6019, 0.7948, 0.5715, 0.7605, 0.6072, 0.7249, 0.7932, 0.6029, 0.8429, 0.6019, 0.8443, 0.6512, 0.7947, 0.6531, 0.936, 0.5014, 0.9408, 0.5522, 0.9265, 0.5034, 0.1617, 0.7339, 0.1784, 0.6865, 0.1878, 0.6888, 0.1801, 0.7385, 0.146, 0.7825, 0.1617, 0.7339, 0.1801, 0.7385, 0.1728, 0.7892, 0.6415, 0.6892, 0.6072, 0.7249, 0.5723, 0.6898, 0.6059, 0.6535, 0.9265, 0.5034, 0.9408, 0.5522, 0.9175, 0.5072, 0.1801, 0.7385, 0.1878, 0.6888, 0.1975, 0.6894, 0.1991, 0.7397, 0.1728, 0.7892, 0.1801, 0.7385, 0.1991, 0.7397, 0.2003, 0.7909, 0.166, 0.8389, 0.1728, 0.7892, 0.2003, 0.7909, 0.2011, 0.8411, 0.5856, 0.3287, 0.6303, 0.3507, 0.6173, 0.3826, 0.5702, 0.3662, 0.5715, 0.7605, 0.5359, 0.7948, 0.5063, 0.7651, 0.5386, 0.7275, 0.6072, 0.7249, 0.5715, 0.7605, 0.5386, 0.7275, 0.5723, 0.6898, 0.5702, 0.3662, 0.6173, 0.3826, 0.6081, 0.4171, 0.5595, 0.4068, 0.5236, 0.3523, 0.5702, 0.3662, 0.5595, 0.4068, 0.5116, 0.3974, 0.5723, 0.6898, 0.5386, 0.7275, 0.5045, 0.697, 0.5361, 0.6575, 0.7794, 0.818, 0.8291, 0.8194, 0.8282, 0.8687, 0.7785, 0.8682, 0.9175, 0.5072, 0.9408, 0.5522, 0.9095, 0.5127, 0.1991, 0.7397, 0.1975, 0.6894, 0.207, 0.6883, 0.2179, 0.7375, 0.2003, 0.7909, 0.1991, 0.7397, 0.2179, 0.7375, 0.2276, 0.7877, 0.2011, 0.8411, 0.2003, 0.7909, 0.2276, 0.7877, 0.2359, 0.8371, 0.9095, 0.5127, 0.9408, 0.5522, 0.9026, 0.5198, 0.2179, 0.7375, 0.207, 0.6883, 0.2162, 0.6855, 0.2359, 0.732, 0.6062, 0.8814, 0.5751, 0.9213, 0.5597, 0.9104, 0.5838, 0.8656, 0.6081, 0.4171, 0.6558, 0.428, 0.6519, 0.4562, 0.6032, 0.453, 0.5595, 0.4068, 0.6081, 0.4171, 0.6032, 0.453, 0.5537, 0.449, 0.5116, 0.3974, 0.5595, 0.4068, 0.5537, 0.449, 0.5052, 0.4443, 0.8282, 0.8687, 0.8769, 0.8702, 0.8769, 0.9175, 0.8282, 0.919, 0.7785, 0.8682, 0.8282, 0.8687, 0.8282, 0.919, 0.7785, 0.9195, 0.5537, 0.449, 0.6032, 0.453, 0.6027, 0.4888, 0.5531, 0.4911, 0.5052, 0.4443, 0.5537, 0.449, 0.5531, 0.4911, 0.5045, 0.4911, 0.7907, 0.4474, 0.7532, 0.481, 0.7227, 0.4467, 0.7584, 0.411, 0.7785, 0.9195, 0.8282, 0.919, 0.8291, 0.9682, 0.7794, 0.9697, 0.9026, 0.5198, 0.9408, 0.5522, 0.8972, 0.5281, 0.5597, 0.9104, 0.5347, 0.9538, 0.5259, 0.9497, 0.5424, 0.9024, 0.5838, 0.8656, 0.5597, 0.9104, 0.5424, 0.9024, 0.5587, 0.854, 0.6062, 0.8212, 0.5838, 0.8656, 0.5587, 0.854, 0.5743, 0.8064, 0.5424, 0.9024, 0.5259, 0.9497, 0.5165, 0.9473, 0.524, 0.8975, 0.5587, 0.854, 0.5424, 0.9024, 0.524, 0.8975, 0.532, 0.847, 0.5743, 0.8064, 0.5587, 0.854, 0.532, 0.847, 0.5403, 0.7975, 0.5856, 0.1662, 0.6303, 0.1882, 0.6173, 0.2201, 0.5702, 0.2038, 0.7227, 0.4467, 0.6871, 0.481, 0.6575, 0.4512, 0.6898, 0.4136, 0.7584, 0.411, 0.7227, 0.4467, 0.6898, 0.4136, 0.7235, 0.3759, 0.7928, 0.3753, 0.7584, 0.411, 0.7235, 0.3759, 0.7572, 0.3396, 0.8972, 0.5281, 0.9408, 0.5522, 0.8935, 0.5374, 0.5236, 0.1899, 0.5702, 0.2038, 0.5595, 0.2444, 0.5116, 0.235, 0.7235, 0.3759, 0.6898, 0.4136, 0.6558, 0.3832, 0.6873, 0.3436, 0.4984, 0.966, 0.4487, 0.9645, 0.4496, 0.9153, 0.4993, 0.9158, 0.8935, 0.5374, 0.9408, 0.5522, 0.8916, 0.5472, 0.524, 0.8975, 0.5165, 0.9473, 0.5069, 0.9465, 0.5051, 0.8961, 0.532, 0.847, 0.524, 0.8975, 0.5051, 0.8961, 0.5045, 0.8449, 0.5403, 0.7975, 0.532, 0.847, 0.5045, 0.8449, 0.5054, 0.7948, 0.5702, 0.2038, 0.6173, 0.2201, 0.6081, 0.2547, 0.5595, 0.2444, 0.6534, 0.1014, 0.666, 0.05187, 0.6844, 0.05527, 0.6802, 0.1063, 0.6081, 0.2547, 0.6558, 0.2656, 0.6519, 0.2937, 0.6032, 0.2906, 0.5595, 0.2444, 0.6081, 0.2547, 0.6032, 0.2906, 0.5537, 0.2865, 0.5116, 0.235, 0.5595, 0.2444, 0.5537, 0.2865, 0.5052, 0.2819, 0.4496, 0.9153, 0.4009, 0.9138, 0.4009, 0.8665, 0.4496, 0.865, 0.4993, 0.9158, 0.4496, 0.9153, 0.4496, 0.865, 0.4993, 0.8645, 0.8916, 0.5472, 0.9408, 0.5522, 0.8916, 0.5571, 0.666, 0.05187, 0.6805, 0.003393, 0.6899, 0.005123, 0.6844, 0.05527, 0.4374, 0.7807, 0.3999, 0.8143, 0.3694, 0.78, 0.4051, 0.7443, 0.4993, 0.8645, 0.4496, 0.865, 0.4487, 0.8157, 0.4984, 0.8143, 0.8916, 0.5571, 0.9408, 0.5522, 0.8935, 0.567, 0.6844, 0.05527, 0.6899, 0.005123, 0.6995, 0.005123, 0.7033, 0.05527, 0.6802, 0.1063, 0.6844, 0.05527, 0.7033, 0.05527, 0.7077, 0.1063, 0.6774, 0.1563, 0.6802, 0.1063, 0.7077, 0.1063, 0.7124, 0.1563, 0.5537, 0.2865, 0.6032, 0.2906, 0.6027, 0.3264, 0.5531, 0.3287, 0.5052, 0.2819, 0.5537, 0.2865, 0.5531, 0.3287, 0.5045, 0.3287, 0.7077, 0.1063, 0.7033, 0.05527, 0.7221, 0.05187, 0.7349, 0.1014, 0.7124, 0.1563, 0.7077, 0.1063, 0.7349, 0.1014, 0.747, 0.15, 0.2322, 0.5201, 0.277, 0.5421, 0.264, 0.574, 0.2169, 0.5576, 0.3694, 0.78, 0.3338, 0.8143, 0.3042, 0.7846, 0.3365, 0.747, 0.4051, 0.7443, 0.3694, 0.78, 0.3365, 0.747, 0.3702, 0.7093, 0.4395, 0.7087, 0.4051, 0.7443, 0.3702, 0.7093, 0.4039, 0.6729, 0.8935, 0.567, 0.9408, 0.5522, 0.8972, 0.5762, 0.7033, 0.05527, 0.6995, 0.005123, 0.7091, 0.003393, 0.7221, 0.05187, 0.3702, 0.7093, 0.3365, 0.747, 0.3025, 0.7165, 0.334, 0.6769, 0.1221, 0.8411, 0.1718, 0.8426, 0.1709, 0.8918, 0.1212, 0.8913, 0.8972, 0.5762, 0.9408, 0.5522, 0.9026, 0.5845, 0.7221, 0.05187, 0.7091, 0.003393, 0.7181, 0.0, 0.7399, 0.04522, 0.7349, 0.1014, 0.7221, 0.05187, 0.7399, 0.04522, 0.7607, 0.09171, 0.747, 0.15, 0.7349, 0.1014, 0.7607, 0.09171, 0.7799, 0.1377, 0.2169, 0.5576, 0.264, 0.574, 0.2548, 0.6086, 0.2062, 0.5983, 0.1703, 0.5438, 0.2169, 0.5576, 0.2062, 0.5983, 0.1583, 0.5889, 0.2548, 0.6086, 0.3025, 0.6195, 0.2986, 0.6476, 0.2499, 0.6444, 0.2062, 0.5983, 0.2548, 0.6086, 0.2499, 0.6444, 0.2004, 0.6404, 0.1583, 0.5889, 0.2062, 0.5983, 0.2004, 0.6404, 0.1519, 0.6358, 0.1709, 0.8918, 0.2196, 0.8933, 0.2196, 0.9406, 0.1709, 0.9421, 0.1212, 0.8913, 0.1709, 0.8918, 0.1709, 0.9421, 0.1212, 0.9426, 0.9026, 0.5845, 0.9408, 0.5522, 0.9095, 0.5916, 0.8901, 0.2753, 0.8705, 0.3218, 0.8613, 0.319, 0.8722, 0.2698, 0.7607, 0.09171, 0.7399, 0.04522, 0.756, 0.03556, 0.7842, 0.07768, 0.1212, 0.9426, 0.1709, 0.9421, 0.1718, 0.9914, 0.1221, 0.9928, 0.9095, 0.5916, 0.9408, 0.5522, 0.9175, 0.5971, 0.8722, 0.2698, 0.8613, 0.319, 0.8517, 0.3179, 0.8534, 0.2676, 0.8819, 0.2196, 0.8722, 0.2698, 0.8534, 0.2676, 0.8546, 0.2164, 0.8901, 0.1703, 0.8819, 0.2196, 0.8546, 0.2164, 0.8554, 0.1662, 0.2004, 0.6404, 0.2499, 0.6444, 0.2494, 0.6803, 0.1998, 0.6825, 0.1519, 0.6358, 0.2004, 0.6404, 0.1998, 0.6825, 0.1512, 0.6825, 0.7765, 0.7613, 0.7389, 0.7948, 0.7085, 0.7605, 0.7441, 0.7249, 0.8554, 0.1662, 0.8546, 0.2164, 0.8271, 0.2182, 0.8203, 0.1685, 0.08101, 0.5201, 0.1258, 0.5421, 0.1127, 0.574, 0.06568, 0.5576, 0.7085, 0.7605, 0.6728, 0.7948, 0.6432, 0.7651, 0.6756, 0.7275, 0.7441, 0.7249, 0.7085, 0.7605, 0.6756, 0.7275, 0.7092, 0.6898, 0.7785, 0.6892, 0.7441, 0.7249, 0.7092, 0.6898, 0.7429, 0.6535, 0.9175, 0.5971, 0.9408, 0.5522, 0.9265, 0.6009, 0.8534, 0.2676, 0.8517, 0.3179, 0.8421, 0.3185, 0.8344, 0.2689, 0.8546, 0.2164, 0.8534, 0.2676, 0.8344, 0.2689, 0.8271, 0.2182, 0.0009457, 0.8385, 0.05062, 0.8399, 0.04969, 0.8892, 0.0, 0.8887, 0.9265, 0.6009, 0.9408, 0.5522, 0.936, 0.6029, 0.8344, 0.2689, 0.8421, 0.3185, 0.8327, 0.3209, 0.816, 0.2734, 0.8271, 0.2182, 0.8344, 0.2689, 0.816, 0.2734, 0.8003, 0.2248, 0.8203, 0.1685, 0.8271, 0.2182, 0.8003, 0.2248, 0.7863, 0.1769, 0.06568, 0.5576, 0.1127, 0.574, 0.1036, 0.6086, 0.05491, 0.5983, 0.01905, 0.5438, 0.06568, 0.5576, 0.05491, 0.5983, 0.007088, 0.5889, 0.7092, 0.6898, 0.6756, 0.7275, 0.6415, 0.697, 0.6731, 0.6575, 0.05491, 0.5983, 0.1036, 0.6086, 0.09867, 0.6444, 0.04913, 0.6404, 0.007088, 0.5889, 0.05491, 0.5983, 0.04913, 0.6404, 0.0006555, 0.6358, 0.04969, 0.8892, 0.09842, 0.8907, 0.09842, 0.938, 0.04969, 0.9394, 0.0, 0.8887, 0.04969, 0.8892, 0.04969, 0.9394, 0.0, 0.9399, 0.936, 0.6029, 0.9408, 0.5522, 0.9457, 0.6029, 0.816, 0.2734, 0.8327, 0.3209, 0.8239, 0.3248, 0.7989, 0.2812, 0.8003, 0.2248, 0.816, 0.2734, 0.7989, 0.2812, 0.7755, 0.236, 0.1036, 0.6086, 0.1512, 0.6195, 0.1474, 0.6476, 0.09867, 0.6444, 0.9692, 0.2675, 0.9679, 0.3179, 0.9582, 0.3188, 0.9503, 0.2691, 0.9692, 0.2163, 0.9692, 0.2675, 0.9503, 0.2691, 0.9418, 0.2187, 0.9679, 0.1662, 0.9692, 0.2163, 0.9418, 0.2187, 0.933, 0.1693, 0.04913, 0.6404, 0.09867, 0.6444, 0.09816, 0.6803, 0.04854, 0.6825, 0.0006555, 0.6358, 0.04913, 0.6404, 0.04854, 0.6825, 0.0, 0.6825, 0.7907, 0.5989, 0.7532, 0.6324, 0.7227, 0.5981, 0.7584, 0.5625, 0.0, 0.9399, 0.04969, 0.9394, 0.05062, 0.9887, 0.0009457, 0.9902, 0.9457, 0.6029, 0.9408, 0.5522, 0.9552, 0.6009, 0.7227, 0.5981, 0.6871, 0.6324, 0.6575, 0.6027, 0.6898, 0.5651, 0.7584, 0.5625, 0.7227, 0.5981, 0.6898, 0.5651, 0.7235, 0.5274, 0.7928, 0.5268, 0.7584, 0.5625, 0.7235, 0.5274, 0.7572, 0.4911, 0.9552, 0.6009, 0.9408, 0.5522, 0.9642, 0.5971, 0.9503, 0.2691, 0.9582, 0.3188, 0.9489, 0.3213, 0.9319, 0.2742, 0.9418, 0.2187, 0.9503, 0.2691, 0.9319, 0.2742, 0.9151, 0.226, 0.933, 0.1693, 0.9418, 0.2187, 0.9151, 0.226, 0.899, 0.1786, 0.5635, 0.0, 0.6116, 0.01238, 0.6052, 0.04682, 0.5559, 0.04049, 0.9319, 0.2742, 0.9489, 0.3213, 0.9401, 0.3255, 0.9147, 0.2824, 0.9151, 0.226, 0.9319, 0.2742, 0.9147, 0.2824, 0.8901, 0.2378, 0.6052, 0.04682, 0.6534, 0.05479, 0.6517, 0.08305, 0.603, 0.08278, 0.5559, 0.04049, 0.6052, 0.04682, 0.603, 0.08278, 0.5533, 0.08278, 0.5074, 0.03606, 0.5559, 0.04049, 0.5533, 0.08278, 0.5045, 0.08304, 0.7235, 0.5274, 0.6898, 0.5651, 0.6558, 0.5346, 0.6873, 0.495, 0.6815, 0.7948, 0.7312, 0.7968, 0.7298, 0.8461, 0.6801, 0.8451, 0.9642, 0.5971, 0.9408, 0.5522, 0.9722, 0.5916, 0.5045, 0.08304, 0.5533, 0.08278, 0.5559, 0.1252, 0.5074, 0.1302, 0.7298, 0.8461, 0.7785, 0.848, 0.7781, 0.8953, 0.7293, 0.8963, 0.6801, 0.8451, 0.7298, 0.8461, 0.7293, 0.8963, 0.6796, 0.8963, 0.9722, 0.5916, 0.9408, 0.5522, 0.9791, 0.5845, 0.8633, 0.4633, 0.8308, 0.5014, 0.8229, 0.4959, 0.8479, 0.4524, 0.8944, 0.4235, 0.8633, 0.4633, 0.8479, 0.4524, 0.872, 0.4077, 0.603, 0.08278, 0.6517, 0.08305, 0.6534, 0.1114, 0.6052, 0.1189, 0.5533, 0.08278, 0.603, 0.08278, 0.6052, 0.1189, 0.5559, 0.1252, 0.872, 0.4077, 0.8479, 0.4524, 0.8306, 0.4444, 0.8469, 0.3961, 0.8944, 0.3633, 0.872, 0.4077, 0.8469, 0.3961, 0.8625, 0.3485, 0.5559, 0.1252, 0.6052, 0.1189, 0.6116, 0.1538, 0.5635, 0.1662, 0.6558, 0.2274, 0.6849, 0.1859, 0.7183, 0.2087, 0.6929, 0.2528, 0.7293, 0.8963, 0.7781, 0.8953, 0.7785, 0.9418, 0.7298, 0.9456, 0.6796, 0.8963, 0.7293, 0.8963, 0.7298, 0.9456, 0.6801, 0.9466, 0.9791, 0.5845, 0.9408, 0.5522, 0.9845, 0.5762, 0.8479, 0.4524, 0.8229, 0.4959, 0.8141, 0.4918, 0.8306, 0.4444, 0.6694, 0.2967, 0.6929, 0.2528, 0.7333, 0.275, 0.7123, 0.3203, 0.2364, 0.6825, 0.286, 0.684, 0.2855, 0.7333, 0.2359, 0.7328, 0.9845, 0.5762, 0.9408, 0.5522, 0.9882, 0.567, 0.8306, 0.4444, 0.8141, 0.4918, 0.8047, 0.4893, 0.8122, 0.4396, 0.8469, 0.3961, 0.8306, 0.4444, 0.8122, 0.4396, 0.8202, 0.3891, 0.8625, 0.3485, 0.8469, 0.3961, 0.8202, 0.3891, 0.8285, 0.3396, 0.7183, 0.2087, 0.7445, 0.1662, 0.7755, 0.1833, 0.7547, 0.2287, 0.6929, 0.2528, 0.7183, 0.2087, 0.7547, 0.2287, 0.7333, 0.275, 0.8202, 0.3891, 0.8122, 0.4396, 0.7933, 0.4382, 0.7928, 0.387, 0.5038, 0.7557, 0.5038, 0.8062, 0.4962, 0.8072, 0.4962, 0.7605, 0.2939, 0.7831, 0.2979, 0.8339, 0.2897, 0.8294, 0.286, 0.7824, 0.2943, 0.9276, 0.2942, 0.974, 0.286, 0.9706, 0.2862, 0.9277, 0.7123, 0.3203, 0.7333, 0.275, 0.7755, 0.2932, 0.757, 0.3396, 0.2359, 0.7328, 0.2855, 0.7333, 0.2855, 0.7835, 0.2359, 0.784, 0.9882, 0.567, 0.9408, 0.5522, 0.9901, 0.5571, 0.8122, 0.4396, 0.8047, 0.4893, 0.7951, 0.4886, 0.7933, 0.4382, 0.4495, 0.5201, 0.499, 0.5244, 0.4964, 0.5709, 0.4467, 0.5694, 0.4758, 0.3833, 0.4482, 0.4258, 0.4131, 0.4621, 0.3718, 0.4905, 0.3259, 0.5101, 0.2771, 0.5201, 0.2274, 0.5201, 0.1787, 0.5101, 0.1328, 0.4905, 0.09146, 0.4621, 0.05632, 0.4258, 0.02871, 0.3833, 0.009695, 0.3359, 0.0, 0.2857, 0.0, 0.2345, 0.009695, 0.1842, 0.02871, 0.1369, 0.05632, 0.09428, 0.09146, 0.05806, 0.1328, 0.0296, 0.1787, 0.009994, 0.2274, 0.0, 0.2771, 0.0, 0.3259, 0.009994, 0.3718, 0.0296, 0.4131, 0.05806, 0.4482, 0.09428, 0.4758, 0.1369, 0.4949, 0.1842, 0.5045, 0.2345, 0.5045, 0.2857, 0.4949, 0.3359, 0.2359, 0.784, 0.2855, 0.7835, 0.286, 0.8328, 0.2364, 0.8343, 0.9901, 0.5571, 0.9408, 0.5522, 0.9901, 0.5472, 0.8157, 0.03774, 0.8486, 0.0, 0.8564, 0.005631, 0.8311, 0.04879, 0.7842, 0.07725, 0.8157, 0.03774, 0.8311, 0.04879, 0.8065, 0.09329, 0.2942, 0.8339, 0.2943, 0.8803, 0.2862, 0.8839, 0.286, 0.841, 0.6138, 0.8504, 0.6165, 0.8787, 0.6087, 0.8766, 0.6062, 0.8504, 0.6245, 0.7948, 0.6165, 0.8221, 0.6087, 0.8242, 0.6161, 0.799, 0.8973, 0.4062, 0.9417, 0.4129, 0.9395, 0.439, 0.8944, 0.4394, 0.9368, 0.9104, 0.9646, 0.8726, 0.9914, 0.891, 0.9683, 0.9319, 0.6347, 0.7948, 0.6796, 0.7984, 0.6785, 0.8377, 0.6335, 0.8386, 0.6335, 0.8386, 0.6785, 0.8377, 0.6796, 0.8764, 0.6347, 0.8816, 0.8944, 0.4394, 0.9395, 0.439, 0.9417, 0.4652, 0.8973, 0.4728, 0.9134, 0.9941, 0.9155, 0.9469, 0.9466, 0.9469, 0.9499, 0.9941, 0.9339, 0.6491, 0.9382, 0.6029, 0.9636, 0.6029, 0.9662, 0.6491, 0.8826, 0.8557, 0.9186, 0.8261, 0.94, 0.8508, 0.9079, 0.8846, 0.2359, 0.9683, 0.238, 0.921, 0.276, 0.921, 0.2781, 0.9683, 0.94, 0.8508, 0.9721, 0.818, 0.9914, 0.8352, 0.9646, 0.8726, 0.9079, 0.8846, 0.94, 0.8508, 0.9646, 0.8726, 0.9368, 0.9104, 0.8769, 0.9183, 0.9079, 0.8846, 0.9368, 0.9104, 0.9091, 0.9469, 0.6165, 0.8221, 0.6138, 0.8504, 0.6062, 0.8504, 0.6087, 0.8242, 0.6165, 0.8787, 0.6245, 0.906, 0.6161, 0.9018, 0.6087, 0.8766, 0.8973, 0.3396, 0.9417, 0.3463, 0.9395, 0.3724, 0.8944, 0.3728, 0.9401, 0.7459, 0.9679, 0.7081, 0.9947, 0.7265, 0.9716, 0.7674, 0.4479, 0.6689, 0.4929, 0.6724, 0.4918, 0.7118, 0.4467, 0.7127, 0.4467, 0.7127, 0.4918, 0.7118, 0.4929, 0.7505, 0.4479, 0.7557, 0.8944, 0.3728, 0.9395, 0.3724, 0.9417, 0.3986, 0.8973, 0.4062, 0.8769, 0.9941, 0.879, 0.9469, 0.9101, 0.9469, 0.9134, 0.9941, 0.6324, 0.9944, 0.6367, 0.9482, 0.6622, 0.9482, 0.6647, 0.9944, 0.8859, 0.6912, 0.9218, 0.6616, 0.9433, 0.6863, 0.9112, 0.7201, 0.8916, 0.6502, 0.8938, 0.6029, 0.9318, 0.6029, 0.9339, 0.6502, 0.9433, 0.6863, 0.9753, 0.6535, 0.9947, 0.6707, 0.9679, 0.7081, 0.9112, 0.7201, 0.9433, 0.6863, 0.9679, 0.7081, 0.9401, 0.7459, 0.8802, 0.7538, 0.9112, 0.7201, 0.9401, 0.7459, 0.9123, 0.7824, 0.6352, 0.8816, 0.6796, 0.8883, 0.6774, 0.9144, 0.6324, 0.9148, 0.9454, 0.09238, 0.9732, 0.05466, 1.0, 0.07298, 0.9769, 0.1139, 0.2371, 0.8343, 0.282, 0.8378, 0.2809, 0.8771, 0.2359, 0.878, 0.2359, 0.878, 0.2809, 0.8771, 0.282, 0.9158, 0.2371, 0.921, 0.6324, 0.9148, 0.6774, 0.9144, 0.6796, 0.9406, 0.6352, 0.9482, 0.7219, 0.9938, 0.724, 0.9466, 0.755, 0.9466, 0.7584, 0.9938, 0.5045, 1.0, 0.5089, 0.9538, 0.5343, 0.9538, 0.5369, 1.0, 0.8912, 0.03769, 0.9271, 0.008149, 0.9486, 0.03277, 0.9165, 0.06664, 0.6796, 0.9939, 0.6818, 0.9466, 0.7198, 0.9466, 0.7219, 0.9939, 0.9486, 0.03277, 0.9807, 0.0, 1.0, 0.0172, 0.9732, 0.05466, 0.9165, 0.06664, 0.9486, 0.03277, 0.9732, 0.05466, 0.9454, 0.09238, 0.8855, 0.1003, 0.9165, 0.06664, 0.9454, 0.09238, 0.9176, 0.1289])
_ca = me_sphere.color_attributes.new('Col', 'BYTE_COLOR', 'CORNER')
_ca.data.foreach_set('color', [0.0, 0.0, 0.0, 1.0, 0.0, 0.0, 0.0, 1.0, 0.0, 0.0, 0.0, 1.0, 0.0, 0.0, 0.0, 1.0, 1.0, 0.1248, 0.002125, 1.0, 1.0, 0.1248, 0.002125, 1.0, 1.0, 0.1248, 0.002125, 1.0, 1.0, 0.1248, 0.002125, 1.0, 1.0, 0.1248, 0.002125, 1.0, 1.0, 0.1248, 0.002125, 1.0, 1.0, 0.1248, 0.002125, 1.0, 0.0, 0.0, 0.0, 1.0, 0.0, 0.0, 0.0, 1.0, 0.0, 0.0, 0.0, 1.0, 0.0, 0.0, 0.0, 1.0, 0.0, 0.0, 0.0, 1.0, 0.0, 0.0, 0.0, 1.0, 0.0, 0.0, 0.0, 1.0, 0.0, 0.0, 0.0, 1.0, 1.0, 0.1248, 0.002125, 1.0, 1.0, 0.1248, 0.002125, 1.0, 1.0, 0.1248, 0.002125, 1.0, 1.0, 0.1248, 0.002125, 1.0, 1.0, 0.1248, 0.002125, 1.0, 1.0, 0.1248, 0.002125, 1.0, 1.0, 0.1248, 0.002125, 1.0, 1.0, 0.1248, 0.002125, 1.0, 1.0, 0.1248, 0.002125, 1.0, 1.0, 0.1248, 0.002125, 1.0, 1.0, 0.1248, 0.002125, 1.0, 1.0, 0.1248, 0.002125, 1.0, 1.0, 0.1248, 0.002125, 1.0, 1.0, 0.1248, 0.002125, 1.0, 1.0, 0.1248, 0.002125, 1.0, 1.0, 0.1248, 0.002125, 1.0, 0.0, 0.0, 0.0, 1.0, 0.0, 0.0, 0.0, 1.0, 0.0, 0.0, 0.0, 1.0, 0.0, 0.0, 0.0, 1.0, 1.0, 0.1248, 0.002125, 1.0, 1.0, 0.1248, 0.002125, 1.0, 1.0, 0.1248, 0.002125, 1.0, 1.0, 0.1248, 0.002125, 1.0, 1.0, 0.1248, 0.002125, 1.0, 1.0, 0.1248, 0.002125, 1.0, 1.0, 0.1248, 0.002125, 1.0, 0.0, 0.0, 0.0, 1.0, 0.0, 0.0, 0.0, 1.0, 0.0, 0.0, 0.0, 1.0, 0.0, 0.0, 0.0, 1.0, 0.0, 0.0, 0.0, 1.0, 0.0, 0.0, 0.0, 1.0, 0.0, 0.0, 0.0, 1.0, 0.0, 0.0, 0.0, 1.0, 1.0, 0.1248, 0.002125, 1.0, 1.0, 0.1248, 0.002125, 1.0, 1.0, 0.1248, 0.002125, 1.0, 1.0, 0.1248, 0.002125, 1.0, 1.0, 0.1248, 0.002125, 1.0, 1.0, 0.1248, 0.002125, 1.0, 1.0, 0.1248, 0.002125, 1.0, 1.0, 0.1248, 0.002125, 1.0, 0.0, 0.0, 0.0, 1.0, 0.0, 0.0, 0.0, 1.0, 0.0, 0.0, 0.0, 1.0, 0.0, 0.0, 0.0, 1.0, 0.0, 0.0, 0.0, 1.0, 0.0, 0.0, 0.0, 1.0, 0.0, 0.0, 0.0, 1.0, 0.0, 0.0, 0.0, 1.0, 1.0, 0.009721, 0.01161, 1.0, 1.0, 0.009721, 0.01161, 1.0, 1.0, 0.009721, 0.01161, 1.0, 1.0, 0.009721, 0.01161, 1.0, 1.0, 0.009721, 0.01161, 1.0, 1.0, 0.009721, 0.01161, 1.0, 1.0, 0.009721, 0.01161, 1.0, 1.0, 0.009721, 0.01161, 1.0, 1.0, 0.009721, 0.01161, 1.0, 1.0, 0.009721, 0.01161, 1.0, 1.0, 0.009721, 0.01161, 1.0, 1.0, 0.009721, 0.01161, 1.0, 0.0, 0.0, 0.0, 1.0, 0.0, 0.0, 0.0, 1.0, 0.0, 0.0, 0.0, 1.0, 0.0, 0.0, 0.0, 1.0, 1.0, 0.1248, 0.002125, 1.0, 1.0, 0.1248, 0.002125, 1.0, 1.0, 0.1248, 0.002125, 1.0, 1.0, 0.1248, 0.002125, 1.0, 1.0, 0.1248, 0.002125, 1.0, 1.0, 0.1248, 0.002125, 1.0, 1.0, 0.1248, 0.002125, 1.0, 1.0, 0.009721, 0.01161, 1.0, 1.0, 0.009721, 0.01161, 1.0, 1.0, 0.009721, 0.01161, 1.0, 1.0, 0.009721, 0.01161, 1.0, 0.0, 0.0, 0.0, 1.0, 0.0, 0.0, 0.0, 1.0, 0.0, 0.0, 0.0, 1.0, 0.0, 0.0, 0.0, 1.0, 1.0, 0.1248, 0.002125, 1.0, 1.0, 0.1248, 0.002125, 1.0, 1.0, 0.1248, 0.002125, 1.0, 1.0, 0.1248, 0.002125, 1.0, 1.0, 0.1248, 0.002125, 1.0, 1.0, 0.1248, 0.002125, 1.0, 1.0, 0.1248, 0.002125, 1.0, 0.0, 0.0, 0.0, 1.0, 0.0, 0.0, 0.0, 1.0, 0.0, 0.0, 0.0, 1.0, 0.0, 0.0, 0.0, 1.0, 0.0, 0.0, 0.0, 1.0, 0.0, 0.0, 0.0, 1.0, 0.0, 0.0, 0.0, 1.0, 0.0, 0.0, 0.0, 1.0, 1.0, 0.009721, 0.01161, 1.0, 1.0, 0.009721, 0.01161, 1.0, 1.0, 0.009721, 0.01161, 1.0, 1.0, 0.009721, 0.01161, 1.0, 1.0, 0.009721, 0.01161, 1.0, 1.0, 0.009721, 0.01161, 1.0, 1.0, 0.009721, 0.01161, 1.0, 1.0, 0.009721, 0.01161, 1.0, 0.0, 0.0, 0.0, 1.0, 0.0, 0.0, 0.0, 1.0, 0.0, 0.0, 0.0, 1.0, 0.0, 0.0, 0.0, 1.0, 1.0, 0.009721, 0.01161, 1.0, 1.0, 0.009721, 0.01161, 1.0, 1.0, 0.009721, 0.01161, 1.0, 1.0, 0.009721, 0.01161, 1.0, 1.0, 0.009721, 0.01161, 1.0, 1.0, 0.009721, 0.01161, 1.0, 1.0, 0.009721, 0.01161, 1.0, 1.0, 0.009721, 0.01161, 1.0, 1.0, 0.009721, 0.01161, 1.0, 1.0, 0.009721, 0.01161, 1.0, 1.0, 0.009721, 0.01161, 1.0, 1.0, 0.009721, 0.01161, 1.0, 0.0, 0.0, 0.0, 1.0, 0.0, 0.0, 0.0, 1.0, 0.0, 0.0, 0.0, 1.0, 0.0, 0.0, 0.0, 1.0, 1.0, 0.1248, 0.002125, 1.0, 1.0, 0.1248, 0.002125, 1.0, 1.0, 0.1248, 0.002125, 1.0, 1.0, 0.1248, 0.002125, 1.0, 1.0, 0.1248, 0.002125, 1.0, 1.0, 0.1248, 0.002125, 1.0, 1.0, 0.1248, 0.002125, 1.0, 0.0, 0.0, 0.0, 1.0, 0.0, 0.0, 0.0, 1.0, 0.0, 0.0, 0.0, 1.0, 0.0, 0.0, 0.0, 1.0, 0.0, 0.0, 0.0, 1.0, 0.0, 0.0, 0.0, 1.0, 0.0, 0.0, 0.0, 1.0, 0.0, 0.0, 0.0, 1.0, 1.0, 0.1248, 0.002125, 1.0, 1.0, 0.1248, 0.002125, 1.0, 1.0, 0.1248, 0.002125, 1.0, 1.0, 0.1248, 0.002125, 1.0, 1.0, 0.1248, 0.002125, 1.0, 1.0, 0.1248, 0.002125, 1.0, 1.0, 0.1248, 0.002125, 1.0, 0.0, 0.0, 0.0, 1.0, 0.0, 0.0, 0.0, 1.0, 0.0, 0.0, 0.0, 1.0, 0.0, 0.0, 0.0, 1.0, 0.0, 0.0, 0.0, 1.0, 0.0, 0.0, 0.0, 1.0, 0.0, 0.0, 0.0, 1.0, 0.0, 0.0, 0.0, 1.0, 1.0, 0.009721, 0.01161, 1.0, 1.0, 0.009721, 0.01161, 1.0, 1.0, 0.009721, 0.01161, 1.0, 1.0, 0.009721, 0.01161, 1.0, 1.0, 0.009721, 0.01161, 1.0, 1.0, 0.009721, 0.01161, 1.0, 1.0, 0.009721, 0.01161, 1.0, 1.0, 0.009721, 0.01161, 1.0, 1.0, 0.009721, 0.01161, 1.0, 1.0, 0.009721, 0.01161, 1.0, 1.0, 0.009721, 0.01161, 1.0, 1.0, 0.009721, 0.01161, 1.0, 1.0, 0.009721, 0.01161, 1.0, 1.0, 0.009721, 0.01161, 1.0, 1.0, 0.009721, 0.01161, 1.0, 1.0, 0.009721, 0.01161, 1.0, 1.0, 0.009721, 0.01161, 1.0, 1.0, 0.009721, 0.01161, 1.0, 1.0, 0.009721, 0.01161, 1.0, 1.0, 0.009721, 0.01161, 1.0, 1.0, 0.009721, 0.01161, 1.0, 1.0, 0.009721, 0.01161, 1.0, 1.0, 0.009721, 0.01161, 1.0, 1.0, 0.009721, 0.01161, 1.0, 0.0, 0.0, 0.0, 1.0, 0.0, 0.0, 0.0, 1.0, 0.0, 0.0, 0.0, 1.0, 0.0, 0.0, 0.0, 1.0, 1.0, 0.1248, 0.002125, 1.0, 1.0, 0.1248, 0.002125, 1.0, 1.0, 0.1248, 0.002125, 1.0, 1.0, 0.1248, 0.002125, 1.0, 1.0, 0.1248, 0.002125, 1.0, 1.0, 0.1248, 0.002125, 1.0, 1.0, 0.1248, 0.002125, 1.0, 0.0, 0.0, 0.0, 1.0, 0.0, 0.0, 0.0, 1.0, 0.0, 0.0, 0.0, 1.0, 0.0, 0.0, 0.0, 1.0, 0.0, 0.0, 0.0, 1.0, 0.0, 0.0, 0.0, 1.0, 0.0, 0.0, 0.0, 1.0, 0.0, 0.0, 0.0, 1.0, 1.0, 0.1248, 0.002125, 1.0, 1.0, 0.1248, 0.002125, 1.0, 1.0, 0.1248, 0.002428, 1.0, 1.0, 0.1248, 0.002125, 1.0, 1.0, 0.1248, 0.002125, 1.0, 1.0, 0.1248, 0.002125, 1.0, 1.0, 0.1248, 0.002125, 1.0, 0.0, 0.0, 0.0, 1.0, 0.0, 0.0, 0.0, 1.0, 0.0, 0.0, 0.0, 1.0, 0.0, 0.0, 0.0, 1.0, 0.0, 0.0, 0.0, 1.0, 0.0, 0.0, 0.0, 1.0, 0.0, 0.0, 0.0, 1.0, 0.0, 0.0, 0.0, 1.0, 1.0, 0.009721, 0.01161, 1.0, 1.0, 0.009721, 0.01161, 1.0, 1.0, 0.009721, 0.01161, 1.0, 1.0, 0.009721, 0.01161, 1.0, 1.0, 0.009721, 0.01161, 1.0, 1.0, 0.009721, 0.01161, 1.0, 1.0, 0.009721, 0.01161, 1.0, 1.0, 0.009721, 0.01161, 1.0, 1.0, 0.009721, 0.01161, 1.0, 1.0, 0.009721, 0.01161, 1.0, 1.0, 0.009721, 0.01161, 1.0, 1.0, 0.009721, 0.01161, 1.0, 0.0, 0.0, 0.0, 1.0, 0.0, 0.0, 0.0, 1.0, 0.0, 0.0, 0.0, 1.0, 0.0, 0.0, 0.0, 1.0, 1.0, 0.009721, 0.01161, 1.0, 1.0, 0.009721, 0.01161, 1.0, 1.0, 0.009721, 0.01161, 1.0, 1.0, 0.009721, 0.01161, 1.0, 1.0, 0.009721, 0.01161, 1.0, 1.0, 0.009721, 0.01161, 1.0, 1.0, 0.009721, 0.01161, 1.0, 1.0, 0.009721, 0.01161, 1.0, 1.0, 0.009721, 0.01161, 1.0, 1.0, 0.009721, 0.01161, 1.0, 1.0, 0.009721, 0.01161, 1.0, 1.0, 0.009721, 0.01161, 1.0, 0.0, 0.0, 0.0, 1.0, 0.0, 0.0, 0.0, 1.0, 0.0, 0.0, 0.0, 1.0, 0.0, 0.0, 0.0, 1.0, 1.0, 0.1248, 0.002125, 1.0, 1.0, 0.1248, 0.002125, 1.0, 1.0, 0.1248, 0.002125, 1.0, 1.0, 0.1248, 0.002125, 1.0, 1.0, 0.1248, 0.002125, 1.0, 1.0, 0.1248, 0.002125, 1.0, 1.0, 0.1248, 0.002125, 1.0, 0.0, 0.0, 0.0, 1.0, 0.0, 0.0, 0.0, 1.0, 0.0, 0.0, 0.0, 1.0, 0.0, 0.0, 0.0, 1.0, 0.0, 0.0, 0.0, 1.0, 0.0, 0.0, 0.0, 1.0, 0.0, 0.0, 0.0, 1.0, 0.0, 0.0, 0.0, 1.0, 1.0, 0.1248, 0.002125, 1.0, 1.0, 0.1248, 0.002125, 1.0, 1.0, 0.1248, 0.002125, 1.0, 1.0, 0.1248, 0.002125, 1.0, 1.0, 0.1248, 0.002125, 1.0, 1.0, 0.1248, 0.002125, 1.0, 1.0, 0.1248, 0.002125, 1.0, 0.0, 0.0, 0.0, 1.0, 0.0, 0.0, 0.0, 1.0, 0.0, 0.0, 0.0, 1.0, 0.0, 0.0, 0.0, 1.0, 0.0, 0.0, 0.0, 1.0, 0.0, 0.0, 0.0, 1.0, 0.0, 0.0, 0.0, 1.0, 0.0, 0.0, 0.0, 1.0, 1.0, 0.009721, 0.01161, 1.0, 1.0, 0.009721, 0.01161, 1.0, 1.0, 0.009721, 0.01161, 1.0, 1.0, 0.009721, 0.01161, 1.0, 1.0, 0.009721, 0.01161, 1.0, 1.0, 0.009721, 0.01161, 1.0, 1.0, 0.009721, 0.01161, 1.0, 1.0, 0.009721, 0.01161, 1.0, 1.0, 0.009721, 0.01161, 1.0, 1.0, 0.009721, 0.01161, 1.0, 1.0, 0.009721, 0.01161, 1.0, 1.0, 0.009721, 0.01161, 1.0, 0.001214, 0.001214, 0.001214, 1.0, 0.0, 0.0, 0.0, 1.0, 0.0, 0.0, 0.0, 1.0, 0.002428, 0.002428, 0.002428, 1.0, 1.0, 0.009721, 0.01161, 1.0, 1.0, 0.009721, 0.01161, 1.0, 1.0, 0.009721, 0.01161, 1.0, 1.0, 0.009721, 0.01161, 1.0, 1.0, 0.009721, 0.01161, 1.0, 1.0, 0.009721, 0.01161, 1.0, 1.0, 0.009721, 0.01161, 1.0, 1.0, 0.009721, 0.01161, 1.0, 0.002428, 0.002428, 0.002428, 1.0, 0.0, 0.0, 0.0, 1.0, 0.0, 0.0, 0.0, 1.0, 0.004391, 0.004391, 0.004391, 1.0, 1.0, 0.1248, 0.002125, 1.0, 1.0, 0.1248, 0.002125, 1.0, 1.0, 0.1248, 0.002125, 1.0, 1.0, 0.1248, 0.002125, 1.0, 1.0, 0.1248, 0.002125, 1.0, 1.0, 0.1248, 0.002125, 1.0, 1.0, 0.1248, 0.002125, 1.0, 0.0, 0.0, 0.0, 1.0, 0.0, 0.0, 0.0, 1.0, 0.0, 0.0, 0.0, 1.0, 0.0, 0.0, 0.0, 1.0, 0.0, 0.0, 0.0, 1.0, 0.0, 0.0, 0.0, 1.0, 0.0, 0.0, 0.0, 1.0, 0.0, 0.0, 0.0, 1.0, 1.0, 0.009721, 0.01161, 1.0, 1.0, 0.009721, 0.01161, 1.0, 1.0, 0.009721, 0.01161, 1.0, 1.0, 0.009721, 0.01161, 1.0, 1.0, 0.1248, 0.002125, 1.0, 1.0, 0.1248, 0.002125, 1.0, 1.0, 0.1248, 0.002125, 1.0, 0.0, 0.0, 0.0, 1.0, 0.0, 0.0, 0.0, 1.0, 0.0, 0.0, 0.0, 1.0, 0.0, 0.0, 0.0, 1.0, 0.0, 0.0, 0.0, 1.0, 0.0, 0.0, 0.0, 1.0, 0.0, 0.0, 0.0, 1.0, 0.0, 0.0, 0.0, 1.0, 1.0, 0.009721, 0.01161, 1.0, 1.0, 0.009721, 0.01161, 1.0, 1.0, 0.009721, 0.01161, 1.0, 1.0, 0.009721, 0.01161, 1.0, 1.0, 0.009721, 0.01161, 1.0, 1.0, 0.009721, 0.01161, 1.0, 1.0, 0.009721, 0.01161, 1.0, 1.0, 0.009721, 0.01161, 1.0, 1.0, 0.009721, 0.01161, 1.0, 1.0, 0.009721, 0.01161, 1.0, 1.0, 0.009721, 0.01161, 1.0, 1.0, 0.009721, 0.01161, 1.0, 0.004391, 0.004391, 0.004391, 1.0, 0.0, 0.0, 0.0, 1.0, 0.0, 0.0, 0.0, 1.0, 0.005605, 0.005605, 0.005605, 1.0, 1.0, 0.1248, 0.002125, 1.0, 1.0, 0.1248, 0.002125, 1.0, 1.0, 0.1248, 0.002125, 1.0, 1.0, 0.1248, 0.002125, 1.0, 1.0, 0.009721, 0.01161, 1.0, 1.0, 0.009721, 0.01161, 1.0, 1.0, 0.009721, 0.01161, 1.0, 1.0, 0.009721, 0.01161, 1.0, 1.0, 0.009721, 0.01161, 1.0, 1.0, 0.009721, 0.01161, 1.0, 1.0, 0.009721, 0.01161, 1.0, 1.0, 0.009721, 0.01161, 1.0, 0.005605, 0.005605, 0.005605, 1.0, 0.0, 0.0, 0.0, 1.0, 0.0, 0.0, 0.0, 1.0, 0.002428, 0.002428, 0.002428, 1.0, 1.0, 0.1248, 0.002125, 1.0, 1.0, 0.1248, 0.002125, 1.0, 1.0, 0.1248, 0.002125, 1.0, 1.0, 0.1248, 0.002125, 1.0, 1.0, 0.1248, 0.002125, 1.0, 1.0, 0.1248, 0.002125, 1.0, 1.0, 0.1248, 0.002125, 1.0, 0.0, 0.0, 0.0, 1.0, 0.0, 0.0, 0.0, 1.0, 0.0, 0.0, 0.0, 1.0, 0.0, 0.0, 0.0, 1.0, 0.0, 0.0, 0.0, 1.0, 0.0, 0.0, 0.0, 1.0, 0.0, 0.0, 0.0, 1.0, 0.0, 0.0, 0.0, 1.0, 1.0, 0.009721, 0.01161, 1.0, 1.0, 0.009721, 0.01161, 1.0, 1.0, 0.009721, 0.01161, 1.0, 1.0, 0.009721, 0.01161, 1.0, 0.0, 0.0, 0.0, 1.0, 0.0, 0.0, 0.0, 1.0, 0.0, 0.0, 0.0, 1.0, 0.0, 0.0, 0.0, 1.0, 0.0, 0.0, 0.0, 1.0, 0.0, 0.0, 0.0, 1.0, 0.0, 0.0, 0.0, 1.0, 0.0, 0.0, 0.0, 1.0, 1.0, 0.009721, 0.01161, 1.0, 1.0, 0.009721, 0.01161, 1.0, 1.0, 0.009721, 0.01161, 1.0, 1.0, 0.009721, 0.01161, 1.0, 1.0, 0.009721, 0.01161, 1.0, 1.0, 0.009721, 0.01161, 1.0, 1.0, 0.009721, 0.01161, 1.0, 1.0, 0.009721, 0.01161, 1.0, 1.0, 0.009721, 0.01161, 1.0, 1.0, 0.009721, 0.01161, 1.0, 1.0, 0.009721, 0.01161, 1.0, 1.0, 0.009721, 0.01161, 1.0, 0.0, 0.0, 0.0, 1.0, 0.0, 0.0, 0.0, 1.0, 0.0, 0.0, 0.0, 1.0, 0.0, 0.0, 0.0, 1.0, 1.0, 0.1248, 0.002125, 1.0, 1.0, 0.1248, 0.002125, 1.0, 1.0, 0.1248, 0.002125, 1.0, 1.0, 0.1248, 0.002125, 1.0, 1.0, 0.1248, 0.002125, 1.0, 1.0, 0.1248, 0.002125, 1.0, 1.0, 0.1248, 0.002125, 1.0, 1.0, 0.009721, 0.01161, 1.0, 1.0, 0.009721, 0.01161, 1.0, 1.0, 0.009721, 0.01161, 1.0, 1.0, 0.009721, 0.01161, 1.0, 0.0, 0.0, 0.0, 1.0, 0.0, 0.0, 0.0, 1.0, 0.0, 0.0, 0.0, 1.0, 0.0, 0.0, 0.0, 1.0, 1.0, 0.1248, 0.002125, 1.0, 1.0, 0.1248, 0.002125, 1.0, 1.0, 0.1248, 0.002125, 1.0, 1.0, 0.1248, 0.002125, 1.0, 1.0, 0.1248, 0.002125, 1.0, 1.0, 0.1248, 0.002125, 1.0, 1.0, 0.1248, 0.002125, 1.0, 0.0, 0.0, 0.0, 1.0, 0.0, 0.0, 0.0, 1.0, 0.0, 0.0, 0.0, 1.0, 0.0, 0.0, 0.0, 1.0, 0.0, 0.0, 0.0, 1.0, 0.0, 0.0, 0.0, 1.0, 0.0, 0.0, 0.0, 1.0, 0.0, 0.0, 0.0, 1.0, 1.0, 0.009721, 0.01161, 1.0, 1.0, 0.009721, 0.01161, 1.0, 1.0, 0.009721, 0.01161, 1.0, 1.0, 0.009721, 0.01161, 1.0, 1.0, 0.009721, 0.01161, 1.0, 1.0, 0.009721, 0.01161, 1.0, 1.0, 0.009721, 0.01161, 1.0, 1.0, 0.009721, 0.01161, 1.0, 0.0, 0.0, 0.0, 1.0, 0.0, 0.0, 0.0, 1.0, 0.0, 0.0, 0.0, 1.0, 0.0, 0.0, 0.0, 1.0, 1.0, 0.009721, 0.01161, 1.0, 1.0, 0.009721, 0.01161, 1.0, 1.0, 0.009721, 0.01161, 1.0, 1.0, 0.009721, 0.01161, 1.0, 1.0, 0.009721, 0.01161, 1.0, 1.0, 0.009721, 0.01161, 1.0, 1.0, 0.009721, 0.01161, 1.0, 1.0, 0.009721, 0.01161, 1.0, 1.0, 0.009721, 0.01161, 1.0, 1.0, 0.009721, 0.01161, 1.0, 1.0, 0.009721, 0.01161, 1.0, 1.0, 0.009721, 0.01161, 1.0, 0.0, 0.0, 0.0, 1.0, 0.0, 0.0, 0.0, 1.0, 0.0, 0.0, 0.0, 1.0, 0.0, 0.0, 0.0, 1.0, 1.0, 0.1248, 0.002125, 1.0, 1.0, 0.1248, 0.002125, 1.0, 1.0, 0.1248, 0.002125, 1.0, 1.0, 0.1248, 0.002125, 1.0, 1.0, 0.1248, 0.002125, 1.0, 1.0, 0.1248, 0.002125, 1.0, 1.0, 0.1248, 0.002125, 1.0, 0.0, 0.0, 0.0, 1.0, 0.0, 0.0, 0.0, 1.0, 0.0, 0.0, 0.0, 1.0, 0.0, 0.0, 0.0, 1.0, 0.0, 0.0, 0.0, 1.0, 0.0, 0.0, 0.0, 1.0, 0.0, 0.0, 0.0, 1.0, 0.0, 0.0, 0.0, 1.0, 1.0, 0.1248, 0.002125, 1.0, 1.0, 0.1248, 0.002125, 1.0, 1.0, 0.1248, 0.002125, 1.0, 1.0, 0.1248, 0.002125, 1.0, 1.0, 0.1248, 0.002125, 1.0, 1.0, 0.1248, 0.002125, 1.0, 1.0, 0.1248, 0.002125, 1.0, 0.0, 0.0, 0.0, 1.0, 0.0, 0.0, 0.0, 1.0, 0.0, 0.0, 0.0, 1.0, 0.0, 0.0, 0.0, 1.0, 0.0, 0.0, 0.0, 1.0, 0.0, 0.0, 0.0, 1.0, 0.0, 0.0, 0.0, 1.0, 0.0, 0.0, 0.0, 1.0, 1.0, 0.009721, 0.01161, 1.0, 1.0, 0.009721, 0.01161, 1.0, 1.0, 0.009721, 0.01161, 1.0, 1.0, 0.009721, 0.01161, 1.0, 1.0, 0.009721, 0.01161, 1.0, 1.0, 0.009721, 0.01161, 1.0, 1.0, 0.009721, 0.01161, 1.0, 1.0, 0.009721, 0.01161, 1.0, 1.0, 0.009721, 0.01161, 1.0, 1.0, 0.009721, 0.01161, 1.0, 1.0, 0.009721, 0.01161, 1.0, 1.0, 0.009721, 0.01161, 1.0, 0.0, 0.0, 0.0, 1.0, 0.0, 0.0, 0.0, 1.0, 0.0, 0.0, 0.0, 1.0, 0.0, 0.0, 0.0, 1.0, 1.0, 0.009721, 0.01161, 1.0, 1.0, 0.009721, 0.01161, 1.0, 1.0, 0.009721, 0.01161, 1.0, 1.0, 0.009721, 0.01161, 1.0, 1.0, 0.009721, 0.01161, 1.0, 1.0, 0.009721, 0.01161, 1.0, 1.0, 0.009721, 0.01161, 1.0, 1.0, 0.009721, 0.01161, 1.0, 1.0, 0.009721, 0.01161, 1.0, 1.0, 0.009721, 0.01161, 1.0, 1.0, 0.009721, 0.01161, 1.0, 1.0, 0.009721, 0.01161, 1.0, 0.0, 0.0, 0.0, 1.0, 0.0, 0.0, 0.0, 1.0, 0.0, 0.0, 0.0, 1.0, 0.0, 0.0, 0.0, 1.0, 1.0, 0.1248, 0.002125, 1.0, 1.0, 0.1248, 0.002125, 1.0, 1.0, 0.1248, 0.002125, 1.0, 1.0, 0.1248, 0.002125, 1.0, 1.0, 0.1248, 0.002125, 1.0, 1.0, 0.1248, 0.002125, 1.0, 1.0, 0.1248, 0.002125, 1.0, 0.0, 0.0, 0.0, 1.0, 0.0, 0.0, 0.0, 1.0, 0.0, 0.0, 0.0, 1.0, 0.0, 0.0, 0.0, 1.0, 0.0, 0.0, 0.0, 1.0, 0.0, 0.0, 0.0, 1.0, 0.0, 0.0, 0.0, 1.0, 0.0, 0.0, 0.0, 1.0, 1.0, 0.1248, 0.002125, 1.0, 1.0, 0.1248, 0.002125, 1.0, 1.0, 0.1248, 0.002125, 1.0, 1.0, 0.1248, 0.002125, 1.0, 1.0, 0.1248, 0.002125, 1.0, 1.0, 0.1248, 0.002125, 1.0, 1.0, 0.1248, 0.002125, 1.0, 0.0, 0.0, 0.0, 1.0, 0.0, 0.0, 0.0, 1.0, 0.0, 0.0, 0.0, 1.0, 0.0, 0.0, 0.0, 1.0, 0.0, 0.0, 0.0, 1.0, 0.0, 0.0, 0.0, 1.0, 0.0, 0.0, 0.0, 1.0, 0.0, 0.0, 0.0, 1.0, 1.0, 0.009721, 0.01161, 1.0, 1.0, 0.009721, 0.01161, 1.0, 1.0, 0.009721, 0.01161, 1.0, 1.0, 0.009721, 0.01161, 1.0, 1.0, 0.009721, 0.01161, 1.0, 1.0, 0.009721, 0.01161, 1.0, 1.0, 0.009721, 0.01161, 1.0, 1.0, 0.009721, 0.01161, 1.0, 1.0, 0.009721, 0.01161, 1.0, 1.0, 0.009721, 0.01161, 1.0, 1.0, 0.009721, 0.01161, 1.0, 1.0, 0.009721, 0.01161, 1.0, 1.0, 0.009721, 0.01161, 1.0, 1.0, 0.009721, 0.01161, 1.0, 1.0, 0.009721, 0.01161, 1.0, 1.0, 0.009721, 0.01161, 1.0, 1.0, 0.009721, 0.01161, 1.0, 1.0, 0.009721, 0.01161, 1.0, 1.0, 0.009721, 0.01161, 1.0, 1.0, 0.009721, 0.01161, 1.0, 1.0, 0.009721, 0.01161, 1.0, 1.0, 0.009721, 0.01161, 1.0, 1.0, 0.009721, 0.01161, 1.0, 1.0, 0.009721, 0.01161, 1.0, 0.0, 0.0, 0.0, 1.0, 0.0, 0.0, 0.0, 1.0, 0.0, 0.0, 0.0, 1.0, 0.0, 0.0, 0.0, 1.0, 1.0, 0.1248, 0.002125, 1.0, 1.0, 0.1248, 0.002125, 1.0, 1.0, 0.1248, 0.002125, 1.0, 1.0, 0.1248, 0.002125, 1.0, 1.0, 0.1248, 0.002125, 1.0, 1.0, 0.1248, 0.002125, 1.0, 1.0, 0.1248, 0.002125, 1.0, 0.0, 0.0, 0.0, 1.0, 0.0, 0.0, 0.0, 1.0, 0.0, 0.0, 0.0, 1.0, 0.0, 0.0, 0.0, 1.0, 0.0, 0.0, 0.0, 1.0, 0.0, 0.0, 0.0, 1.0, 0.0, 0.0, 0.0, 1.0, 0.0, 0.0, 0.0, 1.0, 1.0, 0.1248, 0.002125, 1.0, 1.0, 0.1248, 0.002125, 1.0, 1.0, 0.1248, 0.002125, 1.0, 1.0, 0.1248, 0.002125, 1.0, 1.0, 0.1248, 0.002125, 1.0, 1.0, 0.1248, 0.002125, 1.0, 1.0, 0.1248, 0.002125, 1.0, 0.0, 0.0, 0.0, 1.0, 0.0, 0.0, 0.0, 1.0, 0.0, 0.0, 0.0, 1.0, 0.0, 0.0, 0.0, 1.0, 0.0, 0.0, 0.0, 1.0, 0.0, 0.0, 0.0, 1.0, 0.0, 0.0, 0.0, 1.0, 0.0, 0.0, 0.0, 1.0, 1.0, 0.009721, 0.01161, 1.0, 1.0, 0.009721, 0.01161, 1.0, 1.0, 0.009721, 0.01161, 1.0, 1.0, 0.009721, 0.01161, 1.0, 1.0, 0.009721, 0.01161, 1.0, 1.0, 0.009721, 0.01161, 1.0, 1.0, 0.009721, 0.01161, 1.0, 1.0, 0.009721, 0.01161, 1.0, 1.0, 0.009721, 0.01161, 1.0, 1.0, 0.009721, 0.01161, 1.0, 1.0, 0.009721, 0.01161, 1.0, 1.0, 0.009721, 0.01161, 1.0, 0.0, 0.0, 0.0, 1.0, 0.0, 0.0, 0.0, 1.0, 0.0, 0.0, 0.0, 1.0, 0.0, 0.0, 0.0, 1.0, 1.0, 0.009721, 0.01161, 1.0, 1.0, 0.009721, 0.01161, 1.0, 1.0, 0.009721, 0.01161, 1.0, 1.0, 0.009721, 0.01161, 1.0, 1.0, 0.009721, 0.01161, 1.0, 1.0, 0.009721, 0.01161, 1.0, 1.0, 0.009721, 0.01161, 1.0, 1.0, 0.009721, 0.01161, 1.0, 1.0, 0.009721, 0.01161, 1.0, 1.0, 0.009721, 0.01161, 1.0, 1.0, 0.009721, 0.01161, 1.0, 1.0, 0.009721, 0.01161, 1.0, 0.0, 0.0, 0.0, 1.0, 0.0, 0.0, 0.0, 1.0, 0.0, 0.0, 0.0, 1.0, 0.0, 0.0, 0.0, 1.0, 1.0, 0.1248, 0.002125, 1.0, 1.0, 0.1248, 0.002125, 1.0, 1.0, 0.1248, 0.002125, 1.0, 1.0, 0.1248, 0.002125, 1.0, 1.0, 0.1248, 0.002125, 1.0, 1.0, 0.1248, 0.002125, 1.0, 1.0, 0.1248, 0.002125, 1.0, 0.0, 0.0, 0.0, 1.0, 0.0, 0.0, 0.0, 1.0, 0.0, 0.0, 0.0, 1.0, 0.0, 0.0, 0.0, 1.0, 0.0, 0.0, 0.0, 1.0, 0.0, 0.0, 0.0, 1.0, 0.0, 0.0, 0.0, 1.0, 0.0, 0.0, 0.0, 1.0, 1.0, 0.1248, 0.002125, 1.0, 1.0, 0.1248, 0.002125, 1.0, 1.0, 0.1248, 0.002125, 1.0, 1.0, 0.1248, 0.002125, 1.0, 1.0, 0.1248, 0.002125, 1.0, 1.0, 0.1248, 0.002125, 1.0, 1.0, 0.1248, 0.002125, 1.0, 0.0, 0.0, 0.0, 1.0, 0.0, 0.0, 0.0, 1.0, 0.0, 0.0, 0.0, 1.0, 0.0, 0.0, 0.0, 1.0, 0.0, 0.0, 0.0, 1.0, 0.0, 0.0, 0.0, 1.0, 0.0, 0.0, 0.0, 1.0, 0.0, 0.0, 0.0, 1.0, 1.0, 0.009721, 0.01161, 1.0, 1.0, 0.009721, 0.01161, 1.0, 1.0, 0.009721, 0.01161, 1.0, 1.0, 0.009721, 0.01161, 1.0, 1.0, 0.009721, 0.01161, 1.0, 1.0, 0.009721, 0.01161, 1.0, 1.0, 0.009721, 0.01161, 1.0, 1.0, 0.009721, 0.01161, 1.0, 1.0, 0.009721, 0.01161, 1.0, 1.0, 0.009721, 0.01161, 1.0, 1.0, 0.009721, 0.01161, 1.0, 1.0, 0.009721, 0.01161, 1.0, 0.0, 0.0, 0.0, 1.0, 0.0, 0.0, 0.0, 1.0, 0.0, 0.0, 0.0, 1.0, 0.0, 0.0, 0.0, 1.0, 1.0, 0.009721, 0.01161, 1.0, 1.0, 0.009721, 0.01161, 1.0, 1.0, 0.009721, 0.01161, 1.0, 1.0, 0.009721, 0.01161, 1.0, 1.0, 0.009721, 0.01161, 1.0, 1.0, 0.009721, 0.01161, 1.0, 1.0, 0.009721, 0.01161, 1.0, 1.0, 0.009721, 0.01161, 1.0, 0.0, 0.0, 0.0, 1.0, 0.0, 0.0, 0.0, 1.0, 0.0, 0.0, 0.0, 1.0, 0.0, 0.0, 0.0, 1.0, 1.0, 0.1248, 0.002125, 1.0, 1.0, 0.1248, 0.002125, 1.0, 1.0, 0.1248, 0.002125, 1.0, 1.0, 0.1248, 0.002125, 1.0, 1.0, 0.1248, 0.002125, 1.0, 1.0, 0.1248, 0.002125, 1.0, 1.0, 0.1248, 0.002125, 1.0, 0.0, 0.0, 0.0, 1.0, 0.0, 0.0, 0.0, 1.0, 0.0, 0.0, 0.0, 1.0, 0.0, 0.0, 0.0, 1.0, 0.0, 0.0, 0.0, 1.0, 0.0, 0.0, 0.0, 1.0, 0.0, 0.0, 0.0, 1.0, 0.0, 0.0, 0.0, 1.0, 1.0, 0.009721, 0.01161, 1.0, 1.0, 0.009721, 0.01161, 1.0, 1.0, 0.009721, 0.01161, 1.0, 1.0, 0.009721, 0.01161, 1.0, 0.0, 0.0, 0.0, 1.0, 0.0, 0.0, 0.0, 1.0, 0.0, 0.0, 0.0, 1.0, 0.0, 0.0, 0.0, 1.0, 0.0, 0.0, 0.0, 1.0, 0.0, 0.0, 0.0, 1.0, 0.0, 0.0, 0.0, 1.0, 0.0, 0.0, 0.0, 1.0, 1.0, 0.009721, 0.01161, 1.0, 1.0, 0.009721, 0.01161, 1.0, 1.0, 0.009721, 0.01161, 1.0, 1.0, 0.009721, 0.01161, 1.0, 1.0, 0.009721, 0.01161, 1.0, 1.0, 0.009721, 0.01161, 1.0, 1.0, 0.009721, 0.01161, 1.0, 1.0, 0.009721, 0.01161, 1.0, 1.0, 0.009721, 0.01161, 1.0, 1.0, 0.009721, 0.01161, 1.0, 1.0, 0.009721, 0.01161, 1.0, 1.0, 0.009721, 0.01161, 1.0, 0.0, 0.0, 0.0, 1.0, 0.0, 0.0, 0.0, 1.0, 0.0, 0.0, 0.0, 1.0, 0.0, 0.0, 0.0, 1.0, 1.0, 0.1248, 0.002125, 1.0, 1.0, 0.1248, 0.002125, 1.0, 1.0, 0.1248, 0.002125, 1.0, 1.0, 0.1248, 0.002125, 1.0, 1.0, 0.1248, 0.002125, 1.0, 1.0, 0.1248, 0.002125, 1.0, 1.0, 0.1248, 0.002125, 1.0, 1.0, 0.009721, 0.01161, 1.0, 1.0, 0.009721, 0.01161, 1.0, 1.0, 0.009721, 0.01161, 1.0, 1.0, 0.009721, 0.01161, 1.0, 0.0, 0.0, 0.0, 1.0, 0.0, 0.0, 0.0, 1.0, 0.0, 0.0, 0.0, 1.0, 0.0, 0.0, 0.0, 1.0, 1.0, 0.1248, 0.002125, 1.0, 1.0, 0.1248, 0.002125, 1.0, 1.0, 0.1248, 0.002125, 1.0, 1.0, 0.1248, 0.002125, 1.0, 1.0, 0.1248, 0.002125, 1.0, 1.0, 0.1248, 0.002125, 1.0, 1.0, 0.1248, 0.002125, 1.0, 0.0, 0.0, 0.0, 1.0, 0.0, 0.0, 0.0, 1.0, 0.0, 0.0, 0.0, 1.0, 0.0, 0.0, 0.0, 1.0, 0.0, 0.0, 0.0, 1.0, 0.0, 0.0, 0.0, 1.0, 0.0, 0.0, 0.0, 1.0, 0.0, 0.0, 0.0, 1.0, 1.0, 0.009721, 0.01161, 1.0, 1.0, 0.009721, 0.01161, 1.0, 1.0, 0.009721, 0.01161, 1.0, 1.0, 0.009721, 0.01161, 1.0, 1.0, 0.009721, 0.01161, 1.0, 1.0, 0.009721, 0.01161, 1.0, 1.0, 0.009721, 0.01161, 1.0, 1.0, 0.009721, 0.01161, 1.0, 0.0, 0.0, 0.0, 1.0, 0.0, 0.0, 0.0, 1.0, 0.0, 0.0, 0.0, 1.0, 0.0, 0.0, 0.0, 1.0, 0.0, 0.0, 0.0, 1.0, 0.0, 0.0, 0.0, 1.0, 0.0, 0.0, 0.0, 1.0, 0.0, 0.0, 0.0, 1.0, 1.0, 0.009721, 0.01161, 1.0, 1.0, 0.009721, 0.01161, 1.0, 1.0, 0.009721, 0.01161, 1.0, 1.0, 0.009721, 0.01161, 1.0, 1.0, 0.009721, 0.01161, 1.0, 1.0, 0.009721, 0.01161, 1.0, 1.0, 0.009721, 0.01161, 1.0, 1.0, 0.009721, 0.01161, 1.0, 1.0, 0.009721, 0.01161, 1.0, 1.0, 0.009721, 0.01161, 1.0, 1.0, 0.009721, 0.01161, 1.0, 1.0, 0.009721, 0.01161, 1.0, 0.0, 0.0, 0.0, 1.0, 0.0, 0.0, 0.0, 1.0, 0.0, 0.0, 0.0, 1.0, 0.0, 0.0, 0.0, 1.0, 1.0, 0.1248, 0.002125, 1.0, 1.0, 0.1248, 0.002125, 1.0, 1.0, 0.1248, 0.002125, 1.0, 1.0, 0.1248, 0.002125, 1.0, 1.0, 0.1248, 0.002125, 1.0, 1.0, 0.1248, 0.002125, 1.0, 1.0, 0.1248, 0.002125, 1.0, 1.0, 0.009721, 0.01161, 1.0, 1.0, 0.009721, 0.01161, 1.0, 1.0, 0.009721, 0.01161, 1.0, 1.0, 0.009721, 0.01161, 1.0, 0.0, 0.0, 0.0, 1.0, 0.0, 0.0, 0.0, 1.0, 0.0, 0.0, 0.0, 1.0, 0.0, 0.0, 0.0, 1.0, 1.0, 0.1248, 0.002125, 1.0, 1.0, 0.1248, 0.002125, 1.0, 1.0, 0.1248, 0.002125, 1.0, 1.0, 0.1248, 0.002125, 1.0, 1.0, 0.1248, 0.002125, 1.0, 1.0, 0.1248, 0.002125, 1.0, 1.0, 0.1248, 0.002125, 1.0, 0.0, 0.0, 0.0, 1.0, 0.0, 0.0, 0.0, 1.0, 0.0, 0.0, 0.0, 1.0, 0.0, 0.0, 0.0, 1.0, 0.0, 0.0, 0.0, 1.0, 0.0, 0.0, 0.0, 1.0, 0.0, 0.0, 0.0, 1.0, 0.0, 0.0, 0.0, 1.0, 1.0, 0.009721, 0.01161, 1.0, 1.0, 0.009721, 0.01161, 1.0, 1.0, 0.009721, 0.01161, 1.0, 1.0, 0.009721, 0.01161, 1.0, 1.0, 0.009721, 0.01161, 1.0, 1.0, 0.009721, 0.01161, 1.0, 1.0, 0.009721, 0.01161, 1.0, 1.0, 0.009721, 0.01161, 1.0, 0.0, 0.0, 0.0, 1.0, 0.0, 0.0, 0.0, 1.0, 0.0, 0.0, 0.0, 1.0, 0.0, 0.0, 0.0, 1.0, 1.0, 0.009721, 0.01161, 1.0, 1.0, 0.009721, 0.01161, 1.0, 1.0, 0.009721, 0.01161, 1.0, 1.0, 0.009721, 0.01161, 1.0, 1.0, 0.009721, 0.01161, 1.0, 1.0, 0.009721, 0.01161, 1.0, 1.0, 0.009721, 0.01161, 1.0, 1.0, 0.009721, 0.01161, 1.0, 1.0, 0.009721, 0.01161, 1.0, 1.0, 0.009721, 0.01161, 1.0, 1.0, 0.009721, 0.01161, 1.0, 1.0, 0.009721, 0.01161, 1.0, 0.0, 0.0, 0.0, 1.0, 0.0, 0.0, 0.0, 1.0, 0.0, 0.0, 0.0, 1.0, 0.0, 0.0, 0.0, 1.0, 1.0, 0.1248, 0.002125, 1.0, 1.0, 0.1248, 0.002125, 1.0, 1.0, 0.1248, 0.002125, 1.0, 1.0, 0.1248, 0.002125, 1.0, 1.0, 0.1248, 0.002125, 1.0, 1.0, 0.1248, 0.002125, 1.0, 1.0, 0.1248, 0.002125, 1.0, 0.0, 0.0, 0.0, 1.0, 0.0, 0.0, 0.0, 1.0, 0.0, 0.0, 0.0, 1.0, 0.0, 0.0, 0.0, 1.0, 0.0, 0.0, 0.0, 1.0, 0.0, 0.0, 0.0, 1.0, 0.0, 0.0, 0.0, 1.0, 0.0, 0.0, 0.0, 1.0, 1.0, 0.1248, 0.002125, 1.0, 1.0, 0.1248, 0.002125, 1.0, 1.0, 0.1248, 0.002125, 1.0, 1.0, 0.1248, 0.002125, 1.0, 1.0, 0.1248, 0.002125, 1.0, 1.0, 0.1248, 0.002125, 1.0, 1.0, 0.1248, 0.002125, 1.0, 0.0, 0.0, 0.0, 1.0, 0.0, 0.0, 0.0, 1.0, 0.0, 0.0, 0.0, 1.0, 0.0, 0.0, 0.0, 1.0, 0.0, 0.0, 0.0, 1.0, 0.0, 0.0, 0.0, 1.0, 0.0, 0.0, 0.0, 1.0, 0.0, 0.0, 0.0, 1.0, 1.0, 0.009721, 0.01161, 1.0, 1.0, 0.009721, 0.01161, 1.0, 1.0, 0.009721, 0.01161, 1.0, 1.0, 0.009721, 0.01161, 1.0, 1.0, 0.009721, 0.01161, 1.0, 1.0, 0.009721, 0.01161, 1.0, 1.0, 0.009721, 0.01161, 1.0, 1.0, 0.009721, 0.01161, 1.0, 1.0, 0.009721, 0.01161, 1.0, 1.0, 0.009721, 0.01161, 1.0, 1.0, 0.009721, 0.01161, 1.0, 1.0, 0.009721, 0.01161, 1.0, 0.0, 0.0, 0.0, 1.0, 0.0, 0.0, 0.0, 1.0, 0.0, 0.0, 0.0, 1.0, 0.0, 0.0, 0.0, 1.0, 1.0, 0.1248, 0.002125, 1.0, 1.0, 0.1248, 0.002125, 1.0, 1.0, 0.1248, 0.002125, 1.0, 1.0, 0.1248, 0.002125, 1.0, 1.0, 0.1248, 0.002125, 1.0, 1.0, 0.1248, 0.002125, 1.0, 1.0, 0.1248, 0.002125, 1.0, 1.0, 0.1248, 0.002125, 1.0, 1.0, 0.1248, 0.002125, 1.0, 1.0, 0.1248, 0.002125, 1.0, 1.0, 0.1248, 0.002125, 1.0, 1.0, 0.1248, 0.002125, 1.0, 0.0, 0.0, 0.0, 1.0, 0.0, 0.0, 0.0, 1.0, 0.0, 0.0, 0.0, 1.0, 0.0, 0.0, 0.0, 1.0, 1.0, 0.1248, 0.002125, 1.0, 1.0, 0.1248, 0.002125, 1.0, 1.0, 0.1248, 0.002125, 1.0, 1.0, 0.1248, 0.002125, 1.0, 1.0, 0.1248, 0.002125, 1.0, 1.0, 0.1248, 0.002125, 1.0, 1.0, 0.1248, 0.002125, 1.0, 0.0, 0.0, 0.0, 1.0, 0.0, 0.0, 0.0, 1.0, 0.0, 0.0, 0.0, 1.0, 0.0, 0.0, 0.0, 1.0, 0.0, 0.0, 0.0, 1.0, 0.0, 0.0, 0.0, 1.0, 0.0, 0.0, 0.0, 1.0, 0.0, 0.0, 0.0, 1.0, 1.0, 1.0, 1.0, 1.0, 1.0, 1.0, 1.0, 1.0, 1.0, 1.0, 1.0, 1.0, 1.0, 1.0, 1.0, 1.0, 1.0, 1.0, 1.0, 1.0, 1.0, 1.0, 1.0, 1.0, 1.0, 1.0, 1.0, 1.0, 1.0, 1.0, 1.0, 1.0, 1.0, 1.0, 1.0, 1.0, 1.0, 1.0, 1.0, 1.0, 1.0, 1.0, 1.0, 1.0, 1.0, 1.0, 1.0, 1.0, 1.0, 1.0, 1.0, 1.0, 1.0, 1.0, 1.0, 1.0, 1.0, 1.0, 1.0, 1.0, 1.0, 1.0, 1.0, 1.0, 1.0, 1.0, 1.0, 1.0, 1.0, 1.0, 1.0, 1.0, 1.0, 1.0, 1.0, 1.0, 1.0, 1.0, 1.0, 1.0, 1.0, 1.0, 1.0, 1.0, 1.0, 1.0, 1.0, 1.0, 1.0, 1.0, 1.0, 1.0, 1.0, 1.0, 1.0, 1.0, 1.0, 1.0, 1.0, 1.0, 1.0, 1.0, 1.0, 1.0, 1.0, 1.0, 1.0, 1.0, 1.0, 1.0, 1.0, 1.0, 1.0, 1.0, 1.0, 1.0, 1.0, 1.0, 1.0, 1.0, 1.0, 1.0, 1.0, 1.0, 1.0, 1.0, 1.0, 1.0, 1.0, 0.1248, 0.002125, 1.0, 1.0, 0.1248, 0.002125, 1.0, 1.0, 0.1248, 0.002125, 1.0, 1.0, 0.1248, 0.002125, 1.0, 1.0, 0.1248, 0.002125, 1.0, 1.0, 0.1248, 0.002125, 1.0, 1.0, 0.1248, 0.002125, 1.0, 0.0, 0.0, 0.0, 1.0, 0.0, 0.0, 0.0, 1.0, 0.0, 0.0, 0.0, 1.0, 0.0, 0.0, 0.0, 1.0, 0.0, 0.0, 0.0, 1.0, 0.0, 0.0, 0.0, 1.0, 0.0, 0.0, 0.0, 1.0, 0.0, 0.0, 0.0, 1.0, 1.0, 0.1248, 0.002125, 1.0, 1.0, 0.1248, 0.002125, 1.0, 1.0, 0.1248, 0.002125, 1.0, 1.0, 0.1248, 0.002125, 1.0, 1.0, 0.1248, 0.002125, 1.0, 1.0, 0.1248, 0.002125, 1.0, 1.0, 0.1248, 0.002125, 1.0, 1.0, 0.1248, 0.002125, 1.0, 1.0, 0.1248, 0.002125, 1.0, 1.0, 0.1248, 0.002125, 1.0, 1.0, 0.1248, 0.002125, 1.0, 1.0, 0.1248, 0.002125, 1.0, 1.0, 1.0, 1.0, 1.0, 1.0, 1.0, 1.0, 1.0, 1.0, 1.0, 1.0, 1.0, 1.0, 1.0, 1.0, 1.0, 1.0, 1.0, 1.0, 1.0, 1.0, 1.0, 1.0, 1.0, 1.0, 1.0, 1.0, 1.0, 1.0, 1.0, 1.0, 1.0, 1.0, 1.0, 1.0, 1.0, 1.0, 1.0, 1.0, 1.0, 1.0, 1.0, 1.0, 1.0, 1.0, 1.0, 1.0, 1.0, 1.0, 1.0, 1.0, 1.0, 1.0, 1.0, 1.0, 1.0, 1.0, 1.0, 1.0, 1.0, 1.0, 1.0, 1.0, 1.0, 1.0, 1.0, 1.0, 1.0, 1.0, 1.0, 1.0, 1.0, 1.0, 1.0, 1.0, 1.0, 1.0, 1.0, 1.0, 1.0, 1.0, 1.0, 1.0, 1.0, 1.0, 1.0, 1.0, 1.0, 1.0, 1.0, 1.0, 1.0, 1.0, 1.0, 1.0, 1.0, 1.0, 1.0, 1.0, 1.0, 1.0, 1.0, 1.0, 1.0, 1.0, 1.0, 1.0, 1.0, 1.0, 1.0, 1.0, 1.0, 1.0, 1.0, 1.0, 1.0, 1.0, 1.0, 1.0, 1.0, 1.0, 1.0, 1.0, 1.0, 1.0, 1.0, 1.0, 1.0, 1.0, 1.0, 1.0, 1.0, 1.0, 1.0, 1.0, 1.0, 1.0, 1.0, 1.0, 1.0, 1.0, 1.0, 1.0, 1.0, 1.0, 1.0, 1.0, 1.0, 1.0, 1.0, 1.0, 1.0, 1.0, 1.0, 1.0, 1.0, 1.0, 1.0, 1.0, 1.0, 1.0, 1.0, 1.0, 1.0, 1.0, 1.0, 1.0, 1.0, 1.0, 1.0, 1.0, 1.0, 1.0, 1.0, 1.0, 1.0, 1.0, 1.0, 1.0, 1.0, 1.0, 1.0, 1.0, 1.0, 1.0, 1.0, 1.0, 1.0, 1.0, 1.0, 1.0, 1.0, 1.0, 0.1248, 0.002125, 1.0, 1.0, 0.1248, 0.002125, 1.0, 1.0, 0.1248, 0.002125, 1.0, 1.0, 0.1248, 0.002125, 1.0, 1.0, 0.1248, 0.002125, 1.0, 1.0, 0.1248, 0.002125, 1.0, 1.0, 0.1248, 0.002125, 1.0, 1.0, 0.1248, 0.002125, 1.0, 1.0, 1.0, 1.0, 1.0, 1.0, 1.0, 1.0, 1.0, 1.0, 1.0, 1.0, 1.0, 1.0, 1.0, 1.0, 1.0, 1.0, 1.0, 1.0, 1.0, 1.0, 1.0, 1.0, 1.0, 1.0, 1.0, 1.0, 1.0, 1.0, 1.0, 1.0, 1.0, 1.0, 1.0, 1.0, 1.0, 1.0, 1.0, 1.0, 1.0, 1.0, 1.0, 1.0, 1.0, 1.0, 1.0, 1.0, 1.0, 1.0, 1.0, 1.0, 1.0, 1.0, 1.0, 1.0, 1.0, 1.0, 1.0, 1.0, 1.0, 1.0, 1.0, 1.0, 1.0, 1.0, 1.0, 1.0, 1.0, 1.0, 1.0, 1.0, 1.0, 1.0, 1.0, 1.0, 1.0, 1.0, 1.0, 1.0, 1.0, 1.0, 1.0, 1.0, 1.0, 1.0, 1.0, 1.0, 1.0, 1.0, 1.0, 1.0, 1.0, 1.0, 1.0, 1.0, 1.0, 1.0, 1.0, 1.0, 1.0, 1.0, 1.0, 1.0, 1.0, 1.0, 1.0, 1.0, 1.0, 1.0, 1.0, 1.0, 1.0, 1.0, 1.0, 1.0, 1.0, 1.0, 1.0, 1.0, 1.0, 1.0, 1.0, 1.0, 1.0, 1.0, 1.0, 1.0, 1.0, 1.0, 1.0, 1.0, 1.0, 1.0, 1.0, 1.0, 1.0, 1.0, 1.0, 1.0, 1.0, 1.0, 1.0, 1.0, 1.0, 1.0, 1.0, 1.0, 1.0, 1.0, 1.0, 1.0, 1.0, 1.0, 1.0, 1.0, 1.0, 1.0, 1.0, 1.0, 1.0, 1.0, 1.0, 1.0, 1.0, 1.0, 1.0, 1.0, 1.0, 1.0, 1.0, 1.0, 1.0, 1.0, 1.0, 1.0, 1.0, 1.0, 1.0, 1.0, 1.0, 1.0, 1.0, 1.0, 1.0, 1.0, 1.0, 1.0, 1.0, 1.0, 1.0, 1.0, 1.0, 0.0, 0.0, 0.0, 1.0, 0.0, 0.0, 0.0, 1.0, 0.0, 0.0, 0.0, 1.0, 0.0, 0.0, 0.0, 1.0, 0.0, 0.0, 0.0, 1.0, 0.0, 0.0, 0.0, 1.0, 0.0, 0.0, 0.0, 1.0, 0.0, 0.0, 0.0, 1.0, 0.0, 0.0, 0.0, 1.0, 0.0, 0.0, 0.0, 1.0, 0.0, 0.0, 0.0, 1.0, 0.0, 0.0, 0.0, 1.0, 0.0, 0.0, 0.0, 1.0, 0.0, 0.0, 0.0, 1.0, 0.0, 0.0, 0.0, 1.0, 0.0, 0.0, 0.0, 1.0, 0.0, 0.0, 0.0, 1.0, 0.0, 0.0, 0.0, 1.0, 0.0, 0.0, 0.0, 1.0, 0.0, 0.0, 0.0, 1.0, 0.0, 0.0, 0.0, 1.0, 0.0, 0.0, 0.0, 1.0, 0.0, 0.0, 0.0, 1.0, 0.0, 0.0, 0.0, 1.0, 0.0, 0.0, 0.0, 1.0, 0.0, 0.0, 0.0, 1.0, 0.0, 0.0, 0.0, 1.0, 0.0, 0.0, 0.0, 1.0, 0.0, 0.0, 0.0, 1.0, 0.0, 0.0, 0.0, 1.0, 0.0, 0.0, 0.0, 1.0, 0.0, 0.0, 0.0, 1.0, 0.0, 0.0, 0.0, 1.0, 0.0, 0.0, 0.0, 1.0, 0.0, 0.0, 0.0, 1.0, 0.0, 0.0, 0.0, 1.0, 0.0, 0.0, 0.0, 1.0, 0.0, 0.0, 0.0, 1.0, 0.0, 0.0, 0.0, 1.0, 0.0, 0.0, 0.0, 1.0, 0.0, 0.0, 0.0, 1.0, 0.0, 0.0, 0.0, 1.0, 0.0, 0.0, 0.0, 1.0, 0.0, 0.0, 0.0, 1.0, 0.0, 0.0, 0.0, 1.0, 0.0, 0.0, 0.0, 1.0, 0.0, 0.0, 0.0, 1.0, 0.0, 0.0, 0.0, 1.0])
me_sphere.use_remesh_preserve_volume = False
me_sphere.use_remesh_preserve_attributes = False
me_sphere.use_mirror_vertex_groups = False
me_sphere.use_paint_bone_selection = False
me_sphere.use_paint_mask = True
me_sphere.update()
arm_armature = bpy.data.armatures.new('Armature')  # bones are not reproduced

# ---- objects
ob_armature = bpy.data.objects.new('Armature', arm_armature)
ob_shoot = bpy.data.objects.new('Shoot', me_cube_001)
ob_canon = bpy.data.objects.new('Canon', me_sphere)
ob_lamp = bpy.data.objects.new('Lamp', light_lamp)
ob_camera = bpy.data.objects.new('Camera', cam_camera)

# ---- transforms, parenting, visibility, modifiers, constraints
ob_armature.location = (0.005452, -1.93, 10.72)
ob_armature.rotation_euler = (1.711, 1.7e-06, 0.1932)
ob_armature.lineart.crease_threshold = 0.0
ob_shoot.parent = ob_armature
ob_shoot.matrix_parent_inverse = Matrix(((0.9814, 0.192, -1.699e-06, 0.3651), (0.02679, -0.137, 0.9902, -10.88), (0.1901, -0.9718, -0.1395, -0.3808), (0.0, 0.0, 0.0, 1.0)))
ob_shoot.location = (0.0, 0.02505, 11.15)
ob_shoot.rotation_euler = (0.2618, 9.196e-08, 2.489e-08)
ob_shoot.scale = (2.0, 2.0, 2.0)
ob_shoot.lineart.crease_threshold = 0.0
_vg = ob_shoot.vertex_groups.new(name='CanonShoot')
_vg.add([0, 1, 2, 3, 4, 5, 6, 7, 8, 9, 10, 11, 12, 13, 14, 15, 16, 17, 18, 19, 20, 21, 22, 23, 24, 25, 26, 27, 28, 29, 30, 31, 32, 33, 34, 35, 36, 37, 38, 39, 40, 41, 42, 43, 44, 45, 46, 47], 1.0, 'REPLACE')
_m = ob_shoot.modifiers.new('Armature', 'ARMATURE')
_m.object = ob_armature
ob_canon.location = (0.0, 0.0, 0.0)
ob_canon.scale = (25.65, 25.65, 25.65)
ob_canon.lineart.crease_threshold = 0.0
ob_lamp.location = (4.076, 1.005, 5.904)
ob_lamp.rotation_euler = (0.6503, 0.05522, 1.866)
ob_lamp.lock_rotations_4d = False
ob_lamp.empty_display_type = 'ARROWS'
ob_lamp.color = (0.0, 0.0, 0.0, 0.0)
ob_lamp.lineart.crease_threshold = 0.0
ob_camera.location = (7.481, -6.508, 5.344)
ob_camera.rotation_euler = (1.109, 0.0, 0.8149)
ob_camera.lock_rotations_4d = False
ob_camera.empty_display_type = 'ARROWS'
ob_camera.color = (0.0, 0.0, 0.0, 0.0)
ob_camera.display_type = 'WIRE'
ob_camera.lineart.crease_threshold = 0.0

# ---- collection membership
col_collection_1.objects.link(ob_armature)
col_collection_1.objects.link(ob_shoot)
col_collection_1.objects.link(ob_canon)
col_collection_1.objects.link(ob_lamp)
col_collection_1.objects.link(ob_camera)

# ---- scene / render settings (as saved in the file)
scene.camera = ob_camera
scene.frame_start = 0; scene.frame_end = 30; scene.frame_set(0)
scene.render.engine = 'BLENDER_EEVEE_NEXT'
scene.render.resolution_percentage = 50
scene.render.dither_intensity = 0.0
scene.cycles.use_denoising = False
scene.cycles.samples = 128
scene.cycles.sampling_pattern = 'TABULATED_SOBOL'
scene.cycles.light_sampling_threshold = 0.0
scene.cycles.use_adaptive_sampling = False
scene.cycles.use_light_tree = False
scene.cycles.blur_glossy = 0.0
scene.cycles.sample_clamp_indirect = 0.0
scene.view_settings.view_transform = 'Standard'
bpy.context.view_layer.update()
